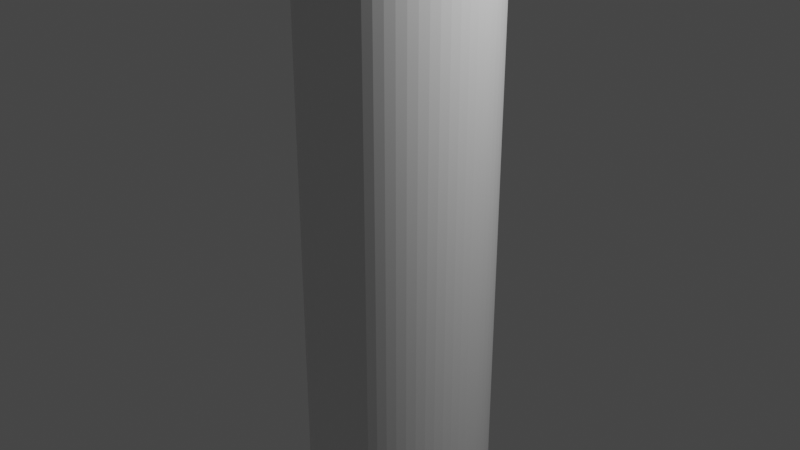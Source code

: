 # Source: RamaRigify.blend  (saved by Blender 2.90.8; exported with 4.5.12 LTS)
import bpy
from mathutils import Matrix  # noqa: F401  (used for matrix-valued properties, if any)

bpy.ops.wm.read_factory_settings(use_empty=True)
scene = bpy.context.scene
scene.name = 'Scene'

# ---- collections
col_collection = bpy.data.collections.new('Collection'); scene.collection.children.link(col_collection)

# ---- materials (node trees are filled in below, after node groups)
mat_material_001 = bpy.data.materials.new('Material.001')
mat_material_001.use_transparent_shadow = False

# ---- material node trees
mat_material_001.use_nodes = True; mat_material_001.node_tree.nodes.clear()
_N = mat_material_001.node_tree.nodes; _L = mat_material_001.node_tree.links
n0 = _N.new('ShaderNodeBsdfPrincipled'); n0.name = 'Principled BSDF'; n0.location = (10, 300)
n0.distribution = 'GGX'
n0.subsurface_method = 'BURLEY'
n0.inputs[3].default_value = 1.45
n0.inputs[27].default_value = (0.0, 0.0, 0.0, 1.0)
n0.inputs[28].default_value = 1.0
n1 = _N.new('ShaderNodeOutputMaterial'); n1.name = 'Material Output'; n1.location = (300, 300)
_L.new(n0.outputs[0], n1.inputs[0])
n1.is_active_output = True

# ---- world
world_world = bpy.data.worlds.new('World'); scene.world = world_world
world_world.use_nodes = True; world_world.node_tree.nodes.clear()
_N = world_world.node_tree.nodes; _L = world_world.node_tree.links
n0 = _N.new('ShaderNodeOutputWorld'); n0.name = 'World Output'; n0.location = (300, 300)
n1 = _N.new('ShaderNodeBackground'); n1.name = 'Background'; n1.location = (10, 300)
n1.inputs[0].default_value = (0.05088, 0.05088, 0.05088, 1.0)
_L.new(n1.outputs[0], n0.inputs[0])
n0.is_active_output = True
world_world.color = (0.05088, 0.05088, 0.05088)
world_world.use_sun_shadow = False
world_world.sun_shadow_jitter_overblur = 0.0

# ---- cameras
cam_camera = bpy.data.cameras.new('Camera')
cam_camera.clip_end = 100.0
cam_camera.ortho_scale = 7.314

# ---- lights
light_light = bpy.data.lights.new('Light', 'POINT')
light_light.transmission_factor = 0.0
light_light.energy = 1000.0
light_light.shadow_soft_size = 0.1
light_light.shadow_maximum_resolution = 0.006
light_light.use_absolute_resolution = True

# ---- meshes
me_cilindro = bpy.data.meshes.new('Cilindro')
me_cilindro.from_pydata([(0.0, 1.0, -1.0), (0.0, 1.0, 1.0), (0.09802, 0.9952, -1.0), (0.09802, 0.9952, 1.0), (0.1951, 0.9808, -1.0), (0.1951, 0.9808, 1.0), (0.2903, 0.9569, -1.0), (0.2903, 0.9569, 1.0), (0.3827, 0.9239, -1.0), (0.3827, 0.9239, 1.0), (0.4714, 0.8819, -1.0), (0.4714, 0.8819, 1.0), (0.5556, 0.8315, -1.0), (0.5556, 0.8315, 1.0), (0.6344, 0.773, -1.0), (0.6344, 0.773, 1.0), (0.7071, 0.7071, -1.0), (0.7071, 0.7071, 1.0), (0.773, 0.6344, -1.0), (0.773, 0.6344, 1.0), (0.8315, 0.5556, -1.0), (0.8315, 0.5556, 1.0), (0.8819, 0.4714, -1.0), (0.8819, 0.4714, 1.0), (0.9239, 0.3827, -1.0), (0.9239, 0.3827, 1.0), (0.9569, 0.2903, -1.0), (0.9569, 0.2903, 1.0), (0.9808, 0.1951, -1.0), (0.9808, 0.1951, 1.0), (0.9952, 0.09802, -1.0), (0.9952, 0.09802, 1.0), (1.0, -1.629e-07, -1.0), (1.0, -1.629e-07, 1.0), (0.9952, -0.09802, -1.0), (0.9952, -0.09802, 1.0), (0.9808, -0.1951, -1.0), (0.9808, -0.1951, 1.0), (0.9569, -0.2903, -1.0), (0.9569, -0.2903, 1.0), (0.9239, -0.3827, -1.0), (0.9239, -0.3827, 1.0), (0.8819, -0.4714, -1.0), (0.8819, -0.4714, 1.0), (0.8315, -0.5556, -1.0), (0.8315, -0.5556, 1.0), (0.773, -0.6344, -1.0), (0.773, -0.6344, 1.0), (0.7071, -0.7071, -1.0), (0.7071, -0.7071, 1.0), (0.6344, -0.773, -1.0), (0.6344, -0.773, 1.0), (0.5556, -0.8315, -1.0), (0.5556, -0.8315, 1.0), (0.4714, -0.8819, -1.0), (0.4714, -0.8819, 1.0), (0.3827, -0.9239, -1.0), (0.3827, -0.9239, 1.0), (0.2903, -0.9569, -1.0), (0.2903, -0.9569, 1.0), (0.1951, -0.9808, -1.0), (0.1951, -0.9808, 1.0), (0.09802, -0.9952, -1.0), (0.09802, -0.9952, 1.0), (-8.027e-07, -1.0, -1.0), (-8.027e-07, -1.0, 1.0), (-0.09802, -0.9952, -1.0), (-0.09802, -0.9952, 1.0), (-0.1951, -0.9808, -1.0), (-0.1951, -0.9808, 1.0), (-0.2903, -0.9569, -1.0), (-0.2903, -0.9569, 1.0), (-0.3827, -0.9239, -1.0), (-0.3827, -0.9239, 1.0), (-0.4714, -0.8819, -1.0), (-0.4714, -0.8819, 1.0), (-0.5556, -0.8315, -1.0), (-0.5556, -0.8315, 1.0), (-0.6344, -0.773, -1.0), (-0.6344, -0.773, 1.0), (-0.7071, -0.7071, -1.0), (-0.7071, -0.7071, 1.0), (-0.773, -0.6344, -1.0), (-0.773, -0.6344, 1.0), (-0.8315, -0.5556, -1.0), (-0.8315, -0.5556, 1.0), (-0.8819, -0.4714, -1.0), (-0.8819, -0.4714, 1.0), (-0.9239, -0.3827, -1.0), (-0.9239, -0.3827, 1.0), (-0.9569, -0.2903, -1.0), (-0.9569, -0.2903, 1.0), (-0.9808, -0.1951, -1.0), (-0.9808, -0.1951, 1.0), (-0.9952, -0.09802, -1.0), (-0.9952, -0.09802, 1.0), (-1.0, -4.649e-07, -1.0), (-1.0, -4.649e-07, 1.0), (-0.9952, 0.09802, -1.0), (-0.9952, 0.09802, 1.0), (-0.9808, 0.1951, -1.0), (-0.9808, 0.1951, 1.0), (-0.9569, 0.2903, -1.0), (-0.9569, 0.2903, 1.0), (-0.9239, 0.3827, -1.0), (-0.9239, 0.3827, 1.0), (-0.8819, 0.4714, -1.0), (-0.8819, 0.4714, 1.0), (-0.8315, 0.5556, -1.0), (-0.8315, 0.5556, 1.0), (-0.773, 0.6344, -1.0), (-0.773, 0.6344, 1.0), (-0.7071, 0.7071, -1.0), (-0.7071, 0.7071, 1.0), (-0.6344, 0.773, -1.0), (-0.6344, 0.773, 1.0), (-0.5556, 0.8315, -1.0), (-0.5556, 0.8315, 1.0), (-0.4714, 0.8819, -1.0), (-0.4714, 0.8819, 1.0), (-0.3827, 0.9239, -1.0), (-0.3827, 0.9239, 1.0), (-0.2903, 0.9569, -1.0), (-0.2903, 0.9569, 1.0), (-0.1951, 0.9808, -1.0), (-0.1951, 0.9808, 1.0), (-0.09802, 0.9952, -1.0), (-0.09802, 0.9952, 1.0), (0.0, 1.0, -0.6721), (0.09802, 0.9952, -0.6721), (0.1951, 0.9808, -0.6721), (0.2903, 0.9569, -0.6721), (0.3827, 0.9239, -0.6721), (0.4714, 0.8819, -0.6721), (0.5556, 0.8315, -0.6721), (0.6344, 0.773, -0.6721), (0.7071, 0.7071, -0.6721), (0.773, 0.6344, -0.6721), (0.8315, 0.5556, -0.6721), (0.8819, 0.4714, -0.6721), (0.9239, 0.3827, -0.6721), (0.9569, 0.2903, -0.6721), (0.9808, 0.1951, -0.6721), (0.9952, 0.09802, -0.6721), (1.0, -1.629e-07, -0.6721), (0.9952, -0.09802, -0.6721), (0.9808, -0.1951, -0.6721), (0.9569, -0.2903, -0.6721), (0.9239, -0.3827, -0.6721), (0.8819, -0.4714, -0.6721), (0.8315, -0.5556, -0.6721), (0.773, -0.6344, -0.6721), (0.7071, -0.7071, -0.6721), (0.6344, -0.773, -0.6721), (0.5556, -0.8315, -0.6721), (0.4714, -0.8819, -0.6721), (0.3827, -0.9239, -0.6721), (0.2903, -0.9569, -0.6721), (0.1951, -0.9808, -0.6721), (0.09802, -0.9952, -0.6721), (-8.027e-07, -1.0, -0.6721), (-0.09802, -0.9952, -0.6721), (-0.1951, -0.9808, -0.6721), (-0.2903, -0.9569, -0.6721), (-0.3827, -0.9239, -0.6721), (-0.4714, -0.8819, -0.6721), (-0.5556, -0.8315, -0.6721), (-0.6344, -0.773, -0.6721), (-0.7071, -0.7071, -0.6721), (-0.773, -0.6344, -0.6721), (-0.8315, -0.5556, -0.6721), (-0.8819, -0.4714, -0.6721), (-0.9239, -0.3827, -0.6721), (-0.9569, -0.2903, -0.6721), (-0.9808, -0.1951, -0.6721), (-0.9952, -0.09802, -0.6721), (-1.0, -4.649e-07, -0.6721), (-0.9952, 0.09802, -0.6721), (-0.9808, 0.1951, -0.6721), (-0.9569, 0.2903, -0.6721), (-0.9239, 0.3827, -0.6721), (-0.8819, 0.4714, -0.6721), (-0.8315, 0.5556, -0.6721), (-0.773, 0.6344, -0.6721), (-0.7071, 0.7071, -0.6721), (-0.6344, 0.773, -0.6721), (-0.5556, 0.8315, -0.6721), (-0.4714, 0.8819, -0.6721), (-0.3827, 0.9239, -0.6721), (-0.2903, 0.9569, -0.6721), (-0.1951, 0.9808, -0.6721), (-0.09802, 0.9952, -0.6721), (0.09802, 0.9952, -0.8252), (0.1951, 0.9808, -0.8252), (0.2903, 0.9569, -0.8252), (0.3827, 0.9239, -0.8252), (0.4714, 0.8819, -0.8252), (0.5556, 0.8315, -0.8252), (0.6344, 0.773, -0.8252), (0.7071, 0.7071, -0.8252), (0.773, 0.6344, -0.8252), (0.8315, 0.5556, -0.8252), (0.8819, 0.4714, -0.8252), (0.9239, 0.3827, -0.8252), (0.9569, 0.2903, -0.8252), (0.9808, 0.1951, -0.8252), (0.9952, 0.09802, -0.8252), (1.0, -1.629e-07, -0.8252), (0.9952, -0.09802, -0.8252), (0.9808, -0.1951, -0.8252), (0.9569, -0.2903, -0.8252), (0.9239, -0.3827, -0.8252), (0.8819, -0.4714, -0.8252), (0.8315, -0.5556, -0.8252), (0.773, -0.6344, -0.8252), (0.7071, -0.7071, -0.8252), (0.6344, -0.773, -0.8252), (0.5556, -0.8315, -0.8252), (0.4714, -0.8819, -0.8252), (0.3827, -0.9239, -0.8252), (0.2903, -0.9569, -0.8252), (0.1951, -0.9808, -0.8252), (0.09802, -0.9952, -0.8252), (-8.027e-07, -1.0, -0.8252), (-0.09802, -0.9952, -0.8252), (-0.1951, -0.9808, -0.8252), (-0.2903, -0.9569, -0.8252), (-0.3827, -0.9239, -0.8252), (-0.4714, -0.8819, -0.8252), (-0.5556, -0.8315, -0.8252), (-0.6344, -0.773, -0.8252), (-0.7071, -0.7071, -0.8252), (-0.773, -0.6344, -0.8252), (-0.8315, -0.5556, -0.8252), (-0.8819, -0.4714, -0.8252), (-0.9239, -0.3827, -0.8252), (-0.9569, -0.2903, -0.8252), (-0.9808, -0.1951, -0.8252), (-0.9952, -0.09802, -0.8252), (-1.0, -4.649e-07, -0.8252), (-0.9952, 0.09802, -0.8252), (-0.9808, 0.1951, -0.8252), (-0.9569, 0.2903, -0.8252), (-0.9239, 0.3827, -0.8252), (-0.8819, 0.4714, -0.8252), (-0.8315, 0.5556, -0.8252), (-0.773, 0.6344, -0.8252), (-0.7071, 0.7071, -0.8252), (-0.6344, 0.773, -0.8252), (-0.5556, 0.8315, -0.8252), (-0.4714, 0.8819, -0.8252), (-0.3827, 0.9239, -0.8252), (-0.2903, 0.9569, -0.8252), (-0.1951, 0.9808, -0.8252), (-0.09802, 0.9952, -0.8252), (0.0, 1.0, -0.8252), (0.0, 1.0, -0.1834), (0.0, 1.0, 0.009021), (0.09802, 0.9952, 0.009021), (0.09802, 0.9952, -0.1834), (0.1951, 0.9808, 0.009021), (0.1951, 0.9808, -0.1834), (0.2903, 0.9569, 0.009021), (0.2903, 0.9569, -0.1834), (0.3827, 0.9239, 0.009021), (0.3827, 0.9239, -0.1834), (0.4714, 0.8819, 0.009021), (0.4714, 0.8819, -0.1834), (0.5556, 0.8315, 0.009021), (0.5556, 0.8315, -0.1834), (0.6344, 0.773, 0.009021), (0.6344, 0.773, -0.1834), (0.7071, 0.7071, 0.009021), (0.7071, 0.7071, -0.1834), (0.773, 0.6344, 0.009021), (0.773, 0.6344, -0.1834), (0.8315, 0.5556, 0.009021), (0.8315, 0.5556, -0.1834), (0.8819, 0.4714, 0.009021), (0.8819, 0.4714, -0.1834), (0.9239, 0.3827, 0.009021), (0.9239, 0.3827, -0.1834), (0.9569, 0.2903, 0.009021), (0.9569, 0.2903, -0.1834), (0.9808, 0.1951, 0.009021), (0.9808, 0.1951, -0.1834), (0.9952, 0.09802, 0.009021), (0.9952, 0.09802, -0.1834), (1.0, -1.629e-07, 0.009021), (1.0, -1.629e-07, -0.1834), (0.9952, -0.09802, 0.009021), (0.9952, -0.09802, -0.1834), (0.9808, -0.1951, 0.009021), (0.9808, -0.1951, -0.1834), (0.9569, -0.2903, 0.009021), (0.9569, -0.2903, -0.1834), (0.9239, -0.3827, 0.009021), (0.9239, -0.3827, -0.1834), (0.8819, -0.4714, 0.009021), (0.8819, -0.4714, -0.1834), (0.8315, -0.5556, 0.009021), (0.8315, -0.5556, -0.1834), (0.773, -0.6344, 0.009021), (0.773, -0.6344, -0.1834), (0.7071, -0.7071, 0.009021), (0.7071, -0.7071, -0.1834), (0.6344, -0.773, 0.009021), (0.6344, -0.773, -0.1834), (0.5556, -0.8315, 0.009021), (0.5556, -0.8315, -0.1834), (0.4714, -0.8819, 0.009021), (0.4714, -0.8819, -0.1834), (0.3827, -0.9239, 0.009021), (0.3827, -0.9239, -0.1834), (0.2903, -0.9569, 0.009021), (0.2903, -0.9569, -0.1834), (0.1951, -0.9808, 0.009021), (0.1951, -0.9808, -0.1834), (0.09802, -0.9952, 0.009021), (0.09802, -0.9952, -0.1834), (-8.027e-07, -1.0, 0.009021), (-8.027e-07, -1.0, -0.1834), (-0.09802, -0.9952, 0.009021), (-0.09802, -0.9952, -0.1834), (-0.1951, -0.9808, 0.009021), (-0.1951, -0.9808, -0.1834), (-0.2903, -0.9569, 0.009021), (-0.2903, -0.9569, -0.1834), (-0.3827, -0.9239, 0.009021), (-0.3827, -0.9239, -0.1834), (-0.4714, -0.8819, 0.009021), (-0.4714, -0.8819, -0.1834), (-0.5556, -0.8315, 0.009021), (-0.5556, -0.8315, -0.1834), (-0.6344, -0.773, 0.009021), (-0.6344, -0.773, -0.1834), (-0.7071, -0.7071, 0.009021), (-0.7071, -0.7071, -0.1834), (-0.773, -0.6344, 0.009021), (-0.773, -0.6344, -0.1834), (-0.8315, -0.5556, 0.009021), (-0.8315, -0.5556, -0.1834), (-0.8819, -0.4714, 0.009021), (-0.8819, -0.4714, -0.1834), (-0.9239, -0.3827, 0.009021), (-0.9239, -0.3827, -0.1834), (-0.9569, -0.2903, 0.009021), (-0.9569, -0.2903, -0.1834), (-0.9808, -0.1951, 0.009021), (-0.9808, -0.1951, -0.1834), (-0.9952, -0.09802, 0.009021), (-0.9952, -0.09802, -0.1834), (-1.0, -4.649e-07, 0.009021), (-1.0, -4.649e-07, -0.1834), (-0.9952, 0.09802, 0.009021), (-0.9952, 0.09802, -0.1834), (-0.9808, 0.1951, 0.009021), (-0.9808, 0.1951, -0.1834), (-0.9569, 0.2903, 0.009021), (-0.9569, 0.2903, -0.1834), (-0.9239, 0.3827, 0.009021), (-0.9239, 0.3827, -0.1834), (-0.8819, 0.4714, 0.009021), (-0.8819, 0.4714, -0.1834), (-0.8315, 0.5556, 0.009021), (-0.8315, 0.5556, -0.1834), (-0.773, 0.6344, 0.009021), (-0.773, 0.6344, -0.1834), (-0.7071, 0.7071, 0.009021), (-0.7071, 0.7071, -0.1834), (-0.6344, 0.773, 0.009021), (-0.6344, 0.773, -0.1834), (-0.5556, 0.8315, 0.009021), (-0.5556, 0.8315, -0.1834), (-0.4714, 0.8819, 0.009021), (-0.4714, 0.8819, -0.1834), (-0.3827, 0.9239, 0.009021), (-0.3827, 0.9239, -0.1834), (-0.2903, 0.9569, 0.009021), (-0.2903, 0.9569, -0.1834), (-0.1951, 0.9808, 0.009021), (-0.1951, 0.9808, -0.1834), (-0.09802, 0.9952, 0.009021), (-0.09802, 0.9952, -0.1834), (0.0, 1.0, 0.1654), (0.09802, 0.9952, 0.1654), (0.1951, 0.9808, 0.1654), (0.2903, 0.9569, 0.1654), (0.3827, 0.9239, 0.1654), (0.4714, 0.8819, 0.1654), (0.5556, 0.8315, 0.1654), (0.6344, 0.773, 0.1654), (0.7071, 0.7071, 0.1654), (0.773, 0.6344, 0.1654), (0.8315, 0.5556, 0.1654), (0.8819, 0.4714, 0.1654), (0.9239, 0.3827, 0.1654), (0.9569, 0.2903, 0.1654), (0.9808, 0.1951, 0.1654), (0.9952, 0.09802, 0.1654), (1.0, -1.629e-07, 0.1654), (0.9952, -0.09802, 0.1654), (0.9808, -0.1951, 0.1654), (0.9569, -0.2903, 0.1654), (0.9239, -0.3827, 0.1654), (0.8819, -0.4714, 0.1654), (0.8315, -0.5556, 0.1654), (0.773, -0.6344, 0.1654), (0.7071, -0.7071, 0.1654), (0.6344, -0.773, 0.1654), (0.5556, -0.8315, 0.1654), (0.4714, -0.8819, 0.1654), (0.3827, -0.9239, 0.1654), (0.2903, -0.9569, 0.1654), (0.1951, -0.9808, 0.1654), (0.09802, -0.9952, 0.1654), (-8.027e-07, -1.0, 0.1654), (-0.09802, -0.9952, 0.1654), (-0.1951, -0.9808, 0.1654), (-0.2903, -0.9569, 0.1654), (-0.3827, -0.9239, 0.1654), (-0.4714, -0.8819, 0.1654), (-0.5556, -0.8315, 0.1654), (-0.6344, -0.773, 0.1654), (-0.7071, -0.7071, 0.1654), (-0.773, -0.6344, 0.1654), (-0.8315, -0.5556, 0.1654), (-0.8819, -0.4714, 0.1654), (-0.9239, -0.3827, 0.1654), (-0.9569, -0.2903, 0.1654), (-0.9808, -0.1951, 0.1654), (-0.9952, -0.09802, 0.1654), (-1.0, -4.649e-07, 0.1654), (-0.9952, 0.09802, 0.1654), (-0.9808, 0.1951, 0.1654), (-0.9569, 0.2903, 0.1654), (-0.9239, 0.3827, 0.1654), (-0.8819, 0.4714, 0.1654), (-0.8315, 0.5556, 0.1654), (-0.773, 0.6344, 0.1654), (-0.7071, 0.7071, 0.1654), (-0.6344, 0.773, 0.1654), (-0.5556, 0.8315, 0.1654), (-0.4714, 0.8819, 0.1654), (-0.3827, 0.9239, 0.1654), (-0.2903, 0.9569, 0.1654), (-0.1951, 0.9808, 0.1654), (-0.09802, 0.9952, 0.1654), (0.0, 1.0, 0.3011), (0.09802, 0.9952, 0.3011), (0.1951, 0.9808, 0.3011), (0.2903, 0.9569, 0.3011), (0.3827, 0.9239, 0.3011), (0.4714, 0.8819, 0.3011), (0.5556, 0.8315, 0.3011), (0.6344, 0.773, 0.3011), (0.7071, 0.7071, 0.3011), (0.773, 0.6344, 0.3011), (0.8315, 0.5556, 0.3011), (0.8819, 0.4714, 0.3011), (0.9239, 0.3827, 0.3011), (0.9569, 0.2903, 0.3011), (0.9808, 0.1951, 0.3011), (0.9952, 0.09802, 0.3011), (1.0, -1.629e-07, 0.3011), (0.9952, -0.09802, 0.3011), (0.9808, -0.1951, 0.3011), (0.9569, -0.2903, 0.3011), (0.9239, -0.3827, 0.3011), (0.8819, -0.4714, 0.3011), (0.8315, -0.5556, 0.3011), (0.773, -0.6344, 0.3011), (0.7071, -0.7071, 0.3011), (0.6344, -0.773, 0.3011), (0.5556, -0.8315, 0.3011), (0.4714, -0.8819, 0.3011), (0.3827, -0.9239, 0.3011), (0.2903, -0.9569, 0.3011), (0.1951, -0.9808, 0.3011), (0.09802, -0.9952, 0.3011), (-8.027e-07, -1.0, 0.3011), (-0.09802, -0.9952, 0.3011), (-0.1951, -0.9808, 0.3011), (-0.2903, -0.9569, 0.3011), (-0.3827, -0.9239, 0.3011), (-0.4714, -0.8819, 0.3011), (-0.5556, -0.8315, 0.3011), (-0.6344, -0.773, 0.3011), (-0.7071, -0.7071, 0.3011), (-0.773, -0.6344, 0.3011), (-0.8315, -0.5556, 0.3011), (-0.8819, -0.4714, 0.3011), (-0.9239, -0.3827, 0.3011), (-0.9569, -0.2903, 0.3011), (-0.9808, -0.1951, 0.3011), (-0.9952, -0.09802, 0.3011), (-1.0, -4.649e-07, 0.3011), (-0.9952, 0.09802, 0.3011), (-0.9808, 0.1951, 0.3011), (-0.9569, 0.2903, 0.3011), (-0.9239, 0.3827, 0.3011), (-0.8819, 0.4714, 0.3011), (-0.8315, 0.5556, 0.3011), (-0.773, 0.6344, 0.3011), (-0.7071, 0.7071, 0.3011), (-0.6344, 0.773, 0.3011), (-0.5556, 0.8315, 0.3011), (-0.4714, 0.8819, 0.3011), (-0.3827, 0.9239, 0.3011), (-0.2903, 0.9569, 0.3011), (-0.1951, 0.9808, 0.3011), (-0.09802, 0.9952, 0.3011), (0.09802, 0.9952, -0.8596), (0.1951, 0.9808, -0.8596), (0.2903, 0.9569, -0.8596), (0.3827, 0.9239, -0.8596), (0.4714, 0.8819, -0.8596), (0.5556, 0.8315, -0.8596), (0.6344, 0.773, -0.8596), (0.7071, 0.7071, -0.8596), (0.773, 0.6344, -0.8596), (0.8315, 0.5556, -0.8596), (0.8819, 0.4714, -0.8596), (0.9239, 0.3827, -0.8596), (0.9569, 0.2903, -0.8596), (0.9808, 0.1951, -0.8596), (0.9952, 0.09802, -0.8596), (1.0, -1.629e-07, -0.8596), (0.9952, -0.09802, -0.8596), (0.9808, -0.1951, -0.8596), (0.9569, -0.2903, -0.8596), (0.9239, -0.3827, -0.8596), (0.8819, -0.4714, -0.8596), (0.8315, -0.5556, -0.8596), (0.773, -0.6344, -0.8596), (0.7071, -0.7071, -0.8596), (0.6344, -0.773, -0.8596), (0.5556, -0.8315, -0.8596), (0.4714, -0.8819, -0.8596), (0.3827, -0.9239, -0.8596), (0.2903, -0.9569, -0.8596), (0.1951, -0.9808, -0.8596), (0.09802, -0.9952, -0.8596), (-8.027e-07, -1.0, -0.8596), (-0.09802, -0.9952, -0.8596), (-0.1951, -0.9808, -0.8596), (-0.2903, -0.9569, -0.8596), (-0.3827, -0.9239, -0.8596), (-0.4714, -0.8819, -0.8596), (-0.5556, -0.8315, -0.8596), (-0.6344, -0.773, -0.8596), (-0.7071, -0.7071, -0.8596), (-0.773, -0.6344, -0.8596), (-0.8315, -0.5556, -0.8596), (-0.8819, -0.4714, -0.8596), (-0.9239, -0.3827, -0.8596), (-0.9569, -0.2903, -0.8596), (-0.9808, -0.1951, -0.8596), (-0.9952, -0.09802, -0.8596), (-1.0, -4.649e-07, -0.8596), (-0.9952, 0.09802, -0.8596), (-0.9808, 0.1951, -0.8596), (-0.9569, 0.2903, -0.8596), (-0.9239, 0.3827, -0.8596), (-0.8819, 0.4714, -0.8596), (-0.8315, 0.5556, -0.8596), (-0.773, 0.6344, -0.8596), (-0.7071, 0.7071, -0.8596), (-0.6344, 0.773, -0.8596), (-0.5556, 0.8315, -0.8596), (-0.4714, 0.8819, -0.8596), (-0.3827, 0.9239, -0.8596), (-0.2903, 0.9569, -0.8596), (-0.1951, 0.9808, -0.8596), (-0.09802, 0.9952, -0.8596), (0.0, 1.0, -0.8596)], [], [(448, 1, 3, 449), (449, 3, 5, 450), (450, 5, 7, 451), (451, 7, 9, 452), (452, 9, 11, 453), (453, 11, 13, 454), (454, 13, 15, 455), (455, 15, 17, 456), (456, 17, 19, 457), (457, 19, 21, 458), (458, 21, 23, 459), (459, 23, 25, 460), (460, 25, 27, 461), (461, 27, 29, 462), (462, 29, 31, 463), (463, 31, 33, 464), (464, 33, 35, 465), (465, 35, 37, 466), (466, 37, 39, 467), (467, 39, 41, 468), (468, 41, 43, 469), (469, 43, 45, 470), (470, 45, 47, 471), (471, 47, 49, 472), (472, 49, 51, 473), (473, 51, 53, 474), (474, 53, 55, 475), (475, 55, 57, 476), (476, 57, 59, 477), (477, 59, 61, 478), (478, 61, 63, 479), (479, 63, 65, 480), (480, 65, 67, 481), (481, 67, 69, 482), (482, 69, 71, 483), (483, 71, 73, 484), (484, 73, 75, 485), (485, 75, 77, 486), (486, 77, 79, 487), (487, 79, 81, 488), (488, 81, 83, 489), (489, 83, 85, 490), (490, 85, 87, 491), (491, 87, 89, 492), (492, 89, 91, 493), (493, 91, 93, 494), (494, 93, 95, 495), (495, 95, 97, 496), (496, 97, 99, 497), (497, 99, 101, 498), (498, 101, 103, 499), (499, 103, 105, 500), (500, 105, 107, 501), (501, 107, 109, 502), (502, 109, 111, 503), (503, 111, 113, 504), (504, 113, 115, 505), (505, 115, 117, 506), (506, 117, 119, 507), (507, 119, 121, 508), (508, 121, 123, 509), (509, 123, 125, 510), (3, 1, 127, 125, 123, 121, 119, 117, 115, 113, 111, 109, 107, 105, 103, 101, 99, 97, 95, 93, 91, 89, 87, 85, 83, 81, 79, 77, 75, 73, 71, 69, 67, 65, 63, 61, 59, 57, 55, 53, 51, 49, 47, 45, 43, 41, 39, 37, 35, 33, 31, 29, 27, 25, 23, 21, 19, 17, 15, 13, 11, 9, 7, 5), (510, 125, 127, 511), (511, 127, 1, 448), (0, 2, 4, 6, 8, 10, 12, 14, 16, 18, 20, 22, 24, 26, 28, 30, 32, 34, 36, 38, 40, 42, 44, 46, 48, 50, 52, 54, 56, 58, 60, 62, 64, 66, 68, 70, 72, 74, 76, 78, 80, 82, 84, 86, 88, 90, 92, 94, 96, 98, 100, 102, 104, 106, 108, 110, 112, 114, 116, 118, 120, 122, 124, 126), (254, 191, 128, 255), (253, 190, 191, 254), (252, 189, 190, 253), (251, 188, 189, 252), (250, 187, 188, 251), (249, 186, 187, 250), (248, 185, 186, 249), (247, 184, 185, 248), (246, 183, 184, 247), (245, 182, 183, 246), (244, 181, 182, 245), (243, 180, 181, 244), (242, 179, 180, 243), (241, 178, 179, 242), (240, 177, 178, 241), (239, 176, 177, 240), (238, 175, 176, 239), (237, 174, 175, 238), (236, 173, 174, 237), (235, 172, 173, 236), (234, 171, 172, 235), (233, 170, 171, 234), (232, 169, 170, 233), (231, 168, 169, 232), (230, 167, 168, 231), (229, 166, 167, 230), (228, 165, 166, 229), (227, 164, 165, 228), (226, 163, 164, 227), (225, 162, 163, 226), (224, 161, 162, 225), (223, 160, 161, 224), (222, 159, 160, 223), (221, 158, 159, 222), (220, 157, 158, 221), (219, 156, 157, 220), (218, 155, 156, 219), (217, 154, 155, 218), (216, 153, 154, 217), (215, 152, 153, 216), (214, 151, 152, 215), (213, 150, 151, 214), (212, 149, 150, 213), (211, 148, 149, 212), (210, 147, 148, 211), (209, 146, 147, 210), (208, 145, 146, 209), (207, 144, 145, 208), (206, 143, 144, 207), (205, 142, 143, 206), (204, 141, 142, 205), (203, 140, 141, 204), (202, 139, 140, 203), (201, 138, 139, 202), (200, 137, 138, 201), (199, 136, 137, 200), (198, 135, 136, 199), (197, 134, 135, 198), (196, 133, 134, 197), (195, 132, 133, 196), (194, 131, 132, 195), (193, 130, 131, 194), (192, 129, 130, 193), (255, 128, 129, 192), (575, 255, 192, 512), (512, 192, 193, 513), (513, 193, 194, 514), (514, 194, 195, 515), (515, 195, 196, 516), (516, 196, 197, 517), (517, 197, 198, 518), (518, 198, 199, 519), (519, 199, 200, 520), (520, 200, 201, 521), (521, 201, 202, 522), (522, 202, 203, 523), (523, 203, 204, 524), (524, 204, 205, 525), (525, 205, 206, 526), (526, 206, 207, 527), (527, 207, 208, 528), (528, 208, 209, 529), (529, 209, 210, 530), (530, 210, 211, 531), (531, 211, 212, 532), (532, 212, 213, 533), (533, 213, 214, 534), (534, 214, 215, 535), (535, 215, 216, 536), (536, 216, 217, 537), (537, 217, 218, 538), (538, 218, 219, 539), (539, 219, 220, 540), (540, 220, 221, 541), (541, 221, 222, 542), (542, 222, 223, 543), (543, 223, 224, 544), (544, 224, 225, 545), (545, 225, 226, 546), (546, 226, 227, 547), (547, 227, 228, 548), (548, 228, 229, 549), (549, 229, 230, 550), (550, 230, 231, 551), (551, 231, 232, 552), (552, 232, 233, 553), (553, 233, 234, 554), (554, 234, 235, 555), (555, 235, 236, 556), (556, 236, 237, 557), (557, 237, 238, 558), (558, 238, 239, 559), (559, 239, 240, 560), (560, 240, 241, 561), (561, 241, 242, 562), (562, 242, 243, 563), (563, 243, 244, 564), (564, 244, 245, 565), (565, 245, 246, 566), (566, 246, 247, 567), (567, 247, 248, 568), (568, 248, 249, 569), (569, 249, 250, 570), (570, 250, 251, 571), (571, 251, 252, 572), (572, 252, 253, 573), (573, 253, 254, 574), (574, 254, 255, 575), (191, 383, 256, 128), (383, 382, 257, 256), (190, 381, 383, 191), (381, 380, 382, 383), (189, 379, 381, 190), (379, 378, 380, 381), (188, 377, 379, 189), (377, 376, 378, 379), (187, 375, 377, 188), (375, 374, 376, 377), (186, 373, 375, 187), (373, 372, 374, 375), (185, 371, 373, 186), (371, 370, 372, 373), (184, 369, 371, 185), (369, 368, 370, 371), (183, 367, 369, 184), (367, 366, 368, 369), (182, 365, 367, 183), (365, 364, 366, 367), (181, 363, 365, 182), (363, 362, 364, 365), (180, 361, 363, 181), (361, 360, 362, 363), (179, 359, 361, 180), (359, 358, 360, 361), (178, 357, 359, 179), (357, 356, 358, 359), (177, 355, 357, 178), (355, 354, 356, 357), (176, 353, 355, 177), (353, 352, 354, 355), (175, 351, 353, 176), (351, 350, 352, 353), (174, 349, 351, 175), (349, 348, 350, 351), (173, 347, 349, 174), (347, 346, 348, 349), (172, 345, 347, 173), (345, 344, 346, 347), (171, 343, 345, 172), (343, 342, 344, 345), (170, 341, 343, 171), (341, 340, 342, 343), (169, 339, 341, 170), (339, 338, 340, 341), (168, 337, 339, 169), (337, 336, 338, 339), (167, 335, 337, 168), (335, 334, 336, 337), (166, 333, 335, 167), (333, 332, 334, 335), (165, 331, 333, 166), (331, 330, 332, 333), (164, 329, 331, 165), (329, 328, 330, 331), (163, 327, 329, 164), (327, 326, 328, 329), (162, 325, 327, 163), (325, 324, 326, 327), (161, 323, 325, 162), (323, 322, 324, 325), (160, 321, 323, 161), (321, 320, 322, 323), (159, 319, 321, 160), (319, 318, 320, 321), (158, 317, 319, 159), (317, 316, 318, 319), (157, 315, 317, 158), (315, 314, 316, 317), (156, 313, 315, 157), (313, 312, 314, 315), (155, 311, 313, 156), (311, 310, 312, 313), (154, 309, 311, 155), (309, 308, 310, 311), (153, 307, 309, 154), (307, 306, 308, 309), (152, 305, 307, 153), (305, 304, 306, 307), (151, 303, 305, 152), (303, 302, 304, 305), (150, 301, 303, 151), (301, 300, 302, 303), (149, 299, 301, 150), (299, 298, 300, 301), (148, 297, 299, 149), (297, 296, 298, 299), (147, 295, 297, 148), (295, 294, 296, 297), (146, 293, 295, 147), (293, 292, 294, 295), (145, 291, 293, 146), (291, 290, 292, 293), (144, 289, 291, 145), (289, 288, 290, 291), (143, 287, 289, 144), (287, 286, 288, 289), (142, 285, 287, 143), (285, 284, 286, 287), (141, 283, 285, 142), (283, 282, 284, 285), (140, 281, 283, 141), (281, 280, 282, 283), (139, 279, 281, 140), (279, 278, 280, 281), (138, 277, 279, 139), (277, 276, 278, 279), (137, 275, 277, 138), (275, 274, 276, 277), (136, 273, 275, 137), (273, 272, 274, 275), (135, 271, 273, 136), (271, 270, 272, 273), (134, 269, 271, 135), (269, 268, 270, 271), (133, 267, 269, 134), (267, 266, 268, 269), (132, 265, 267, 133), (265, 264, 266, 267), (131, 263, 265, 132), (263, 262, 264, 265), (130, 261, 263, 131), (261, 260, 262, 263), (129, 259, 261, 130), (259, 258, 260, 261), (128, 256, 259, 129), (256, 257, 258, 259), (382, 447, 384, 257), (380, 446, 447, 382), (378, 445, 446, 380), (376, 444, 445, 378), (374, 443, 444, 376), (372, 442, 443, 374), (370, 441, 442, 372), (368, 440, 441, 370), (366, 439, 440, 368), (364, 438, 439, 366), (362, 437, 438, 364), (360, 436, 437, 362), (358, 435, 436, 360), (356, 434, 435, 358), (354, 433, 434, 356), (352, 432, 433, 354), (350, 431, 432, 352), (348, 430, 431, 350), (346, 429, 430, 348), (344, 428, 429, 346), (342, 427, 428, 344), (340, 426, 427, 342), (338, 425, 426, 340), (336, 424, 425, 338), (334, 423, 424, 336), (332, 422, 423, 334), (330, 421, 422, 332), (328, 420, 421, 330), (326, 419, 420, 328), (324, 418, 419, 326), (322, 417, 418, 324), (320, 416, 417, 322), (318, 415, 416, 320), (316, 414, 415, 318), (314, 413, 414, 316), (312, 412, 413, 314), (310, 411, 412, 312), (308, 410, 411, 310), (306, 409, 410, 308), (304, 408, 409, 306), (302, 407, 408, 304), (300, 406, 407, 302), (298, 405, 406, 300), (296, 404, 405, 298), (294, 403, 404, 296), (292, 402, 403, 294), (290, 401, 402, 292), (288, 400, 401, 290), (286, 399, 400, 288), (284, 398, 399, 286), (282, 397, 398, 284), (280, 396, 397, 282), (278, 395, 396, 280), (276, 394, 395, 278), (274, 393, 394, 276), (272, 392, 393, 274), (270, 391, 392, 272), (268, 390, 391, 270), (266, 389, 390, 268), (264, 388, 389, 266), (262, 387, 388, 264), (260, 386, 387, 262), (258, 385, 386, 260), (257, 384, 385, 258), (447, 511, 448, 384), (446, 510, 511, 447), (445, 509, 510, 446), (444, 508, 509, 445), (443, 507, 508, 444), (442, 506, 507, 443), (441, 505, 506, 442), (440, 504, 505, 441), (439, 503, 504, 440), (438, 502, 503, 439), (437, 501, 502, 438), (436, 500, 501, 437), (435, 499, 500, 436), (434, 498, 499, 435), (433, 497, 498, 434), (432, 496, 497, 433), (431, 495, 496, 432), (430, 494, 495, 431), (429, 493, 494, 430), (428, 492, 493, 429), (427, 491, 492, 428), (426, 490, 491, 427), (425, 489, 490, 426), (424, 488, 489, 425), (423, 487, 488, 424), (422, 486, 487, 423), (421, 485, 486, 422), (420, 484, 485, 421), (419, 483, 484, 420), (418, 482, 483, 419), (417, 481, 482, 418), (416, 480, 481, 417), (415, 479, 480, 416), (414, 478, 479, 415), (413, 477, 478, 414), (412, 476, 477, 413), (411, 475, 476, 412), (410, 474, 475, 411), (409, 473, 474, 410), (408, 472, 473, 409), (407, 471, 472, 408), (406, 470, 471, 407), (405, 469, 470, 406), (404, 468, 469, 405), (403, 467, 468, 404), (402, 466, 467, 403), (401, 465, 466, 402), (400, 464, 465, 401), (399, 463, 464, 400), (398, 462, 463, 399), (397, 461, 462, 398), (396, 460, 461, 397), (395, 459, 460, 396), (394, 458, 459, 395), (393, 457, 458, 394), (392, 456, 457, 393), (391, 455, 456, 392), (390, 454, 455, 391), (389, 453, 454, 390), (388, 452, 453, 389), (387, 451, 452, 388), (386, 450, 451, 387), (385, 449, 450, 386), (384, 448, 449, 385), (126, 574, 575, 0), (124, 573, 574, 126), (122, 572, 573, 124), (120, 571, 572, 122), (118, 570, 571, 120), (116, 569, 570, 118), (114, 568, 569, 116), (112, 567, 568, 114), (110, 566, 567, 112), (108, 565, 566, 110), (106, 564, 565, 108), (104, 563, 564, 106), (102, 562, 563, 104), (100, 561, 562, 102), (98, 560, 561, 100), (96, 559, 560, 98), (94, 558, 559, 96), (92, 557, 558, 94), (90, 556, 557, 92), (88, 555, 556, 90), (86, 554, 555, 88), (84, 553, 554, 86), (82, 552, 553, 84), (80, 551, 552, 82), (78, 550, 551, 80), (76, 549, 550, 78), (74, 548, 549, 76), (72, 547, 548, 74), (70, 546, 547, 72), (68, 545, 546, 70), (66, 544, 545, 68), (64, 543, 544, 66), (62, 542, 543, 64), (60, 541, 542, 62), (58, 540, 541, 60), (56, 539, 540, 58), (54, 538, 539, 56), (52, 537, 538, 54), (50, 536, 537, 52), (48, 535, 536, 50), (46, 534, 535, 48), (44, 533, 534, 46), (42, 532, 533, 44), (40, 531, 532, 42), (38, 530, 531, 40), (36, 529, 530, 38), (34, 528, 529, 36), (32, 527, 528, 34), (30, 526, 527, 32), (28, 525, 526, 30), (26, 524, 525, 28), (24, 523, 524, 26), (22, 522, 523, 24), (20, 521, 522, 22), (18, 520, 521, 20), (16, 519, 520, 18), (14, 518, 519, 16), (12, 517, 518, 14), (10, 516, 517, 12), (8, 515, 516, 10), (6, 514, 515, 8), (4, 513, 514, 6), (2, 512, 513, 4), (0, 575, 512, 2)])
_uv = me_cilindro.uv_layers.new(name='MapaUV')
_uv.uv.foreach_set('vector', [1.0, 0.9614, 1.0, 1.0, 0.9844, 1.0, 0.9844, 0.9614, 0.9844, 0.9614, 0.9844, 1.0, 0.9688, 1.0, 0.9688, 0.9614, 0.9688, 0.9614, 0.9688, 1.0, 0.9531, 1.0, 0.9531, 0.9614, 0.9531, 0.9614, 0.9531, 1.0, 0.9375, 1.0, 0.9375, 0.9614, 0.9375, 0.9614, 0.9375, 1.0, 0.9219, 1.0, 0.9219, 0.9614, 0.9219, 0.9614, 0.9219, 1.0, 0.9062, 1.0, 0.9062, 0.9614, 0.9062, 0.9614, 0.9062, 1.0, 0.8906, 1.0, 0.8906, 0.9614, 0.8906, 0.9614, 0.8906, 1.0, 0.875, 1.0, 0.875, 0.9614, 0.875, 0.9614, 0.875, 1.0, 0.8594, 1.0, 0.8594, 0.9614, 0.8594, 0.9614, 0.8594, 1.0, 0.8438, 1.0, 0.8438, 0.9614, 0.8438, 0.9614, 0.8438, 1.0, 0.8281, 1.0, 0.8281, 0.9614, 0.8281, 0.9614, 0.8281, 1.0, 0.8125, 1.0, 0.8125, 0.9614, 0.8125, 0.9614, 0.8125, 1.0, 0.7969, 1.0, 0.7969, 0.9614, 0.7969, 0.9614, 0.7969, 1.0, 0.7812, 1.0, 0.7812, 0.9614, 0.7812, 0.9614, 0.7812, 1.0, 0.7656, 1.0, 0.7656, 0.9614, 0.7656, 0.9614, 0.7656, 1.0, 0.75, 1.0, 0.75, 0.9614, 0.75, 0.9614, 0.75, 1.0, 0.7344, 1.0, 0.7344, 0.9614, 0.7344, 0.9614, 0.7344, 1.0, 0.7188, 1.0, 0.7188, 0.9614, 0.7188, 0.9614, 0.7188, 1.0, 0.7031, 1.0, 0.7031, 0.9614, 0.7031, 0.9614, 0.7031, 1.0, 0.6875, 1.0, 0.6875, 0.9614, 0.6875, 0.9614, 0.6875, 1.0, 0.6719, 1.0, 0.6719, 0.9614, 0.6719, 0.9614, 0.6719, 1.0, 0.6562, 1.0, 0.6562, 0.9614, 0.6562, 0.9614, 0.6562, 1.0, 0.6406, 1.0, 0.6406, 0.9614, 0.6406, 0.9614, 0.6406, 1.0, 0.625, 1.0, 0.625, 0.9614, 0.625, 0.9614, 0.625, 1.0, 0.6094, 1.0, 0.6094, 0.9614, 0.6094, 0.9614, 0.6094, 1.0, 0.5938, 1.0, 0.5938, 0.9614, 0.5938, 0.9614, 0.5938, 1.0, 0.5781, 1.0, 0.5781, 0.9614, 0.5781, 0.9614, 0.5781, 1.0, 0.5625, 1.0, 0.5625, 0.9614, 0.5625, 0.9614, 0.5625, 1.0, 0.5469, 1.0, 0.5469, 0.9614, 0.5469, 0.9614, 0.5469, 1.0, 0.5312, 1.0, 0.5312, 0.9614, 0.5312, 0.9614, 0.5312, 1.0, 0.5156, 1.0, 0.5156, 0.9614, 0.5156, 0.9614, 0.5156, 1.0, 0.5, 1.0, 0.5, 0.9614, 0.5, 0.9614, 0.5, 1.0, 0.4844, 1.0, 0.4844, 0.9614, 0.4844, 0.9614, 0.4844, 1.0, 0.4688, 1.0, 0.4687, 0.9614, 0.4687, 0.9614, 0.4688, 1.0, 0.4531, 1.0, 0.4531, 0.9614, 0.4531, 0.9614, 0.4531, 1.0, 0.4375, 1.0, 0.4375, 0.9614, 0.4375, 0.9614, 0.4375, 1.0, 0.4219, 1.0, 0.4219, 0.9614, 0.4219, 0.9614, 0.4219, 1.0, 0.4062, 1.0, 0.4062, 0.9614, 0.4062, 0.9614, 0.4062, 1.0, 0.3906, 1.0, 0.3906, 0.9614, 0.3906, 0.9614, 0.3906, 1.0, 0.375, 1.0, 0.375, 0.9614, 0.375, 0.9614, 0.375, 1.0, 0.3594, 1.0, 0.3594, 0.9614, 0.3594, 0.9614, 0.3594, 1.0, 0.3438, 1.0, 0.3438, 0.9614, 0.3438, 0.9614, 0.3438, 1.0, 0.3281, 1.0, 0.3281, 0.9614, 0.3281, 0.9614, 0.3281, 1.0, 0.3125, 1.0, 0.3125, 0.9614, 0.3125, 0.9614, 0.3125, 1.0, 0.2969, 1.0, 0.2969, 0.9614, 0.2969, 0.9614, 0.2969, 1.0, 0.2812, 1.0, 0.2812, 0.9614, 0.2812, 0.9614, 0.2812, 1.0, 0.2656, 1.0, 0.2656, 0.9614, 0.2656, 0.9614, 0.2656, 1.0, 0.25, 1.0, 0.25, 0.9614, 0.25, 0.9614, 0.25, 1.0, 0.2344, 1.0, 0.2344, 0.9614, 0.2344, 0.9614, 0.2344, 1.0, 0.2188, 1.0, 0.2188, 0.9614, 0.2188, 0.9614, 0.2188, 1.0, 0.2031, 1.0, 0.2031, 0.9614, 0.2031, 0.9614, 0.2031, 1.0, 0.1875, 1.0, 0.1875, 0.9614, 0.1875, 0.9614, 0.1875, 1.0, 0.1719, 1.0, 0.1719, 0.9614, 0.1719, 0.9614, 0.1719, 1.0, 0.1562, 1.0, 0.1562, 0.9614, 0.1562, 0.9614, 0.1562, 1.0, 0.1406, 1.0, 0.1406, 0.9614, 0.1406, 0.9614, 0.1406, 1.0, 0.125, 1.0, 0.125, 0.9614, 0.125, 0.9614, 0.125, 1.0, 0.1094, 1.0, 0.1094, 0.9614, 0.1094, 0.9614, 0.1094, 1.0, 0.09375, 1.0, 0.09375, 0.9614, 0.09375, 0.9614, 0.09375, 1.0, 0.07812, 1.0, 0.07812, 0.9614, 0.07812, 0.9614, 0.07812, 1.0, 0.0625, 1.0, 0.0625, 0.9614, 0.0625, 0.9614, 0.0625, 1.0, 0.04688, 1.0, 0.04688, 0.9614, 0.04688, 0.9614, 0.04688, 1.0, 0.03125, 1.0, 0.03125, 0.9614, 0.2735, 0.4888, 0.25, 0.49, 0.2265, 0.4888, 0.2032, 0.4854, 0.1803, 0.4797, 0.1582, 0.4717, 0.1369, 0.4617, 0.1167, 0.4496, 0.09775, 0.4355, 0.08029, 0.4197, 0.06448, 0.4023, 0.05045, 0.3833, 0.03834, 0.3631, 0.02827, 0.3418, 0.02033, 0.3197, 0.01461, 0.2968, 0.01116, 0.2735, 0.01, 0.25, 0.01116, 0.2265, 0.01461, 0.2032, 0.02033, 0.1803, 0.02827, 0.1582, 0.03834, 0.1369, 0.05045, 0.1167, 0.06448, 0.09775, 0.08029, 0.08029, 0.09775, 0.06448, 0.1167, 0.05045, 0.1369, 0.03834, 0.1582, 0.02827, 0.1803, 0.02033, 0.2032, 0.01461, 0.2265, 0.01116, 0.25, 0.01, 0.2735, 0.01116, 0.2968, 0.01461, 0.3197, 0.02033, 0.3418, 0.02827, 0.3631, 0.03834, 0.3833, 0.05045, 0.4023, 0.06448, 0.4197, 0.08029, 0.4355, 0.09775, 0.4496, 0.1167, 0.4617, 0.1369, 0.4717, 0.1582, 0.4797, 0.1803, 0.4854, 0.2032, 0.4888, 0.2265, 0.49, 0.25, 0.4888, 0.2735, 0.4854, 0.2968, 0.4797, 0.3197, 0.4717, 0.3418, 0.4617, 0.3631, 0.4496, 0.3833, 0.4355, 0.4023, 0.4197, 0.4197, 0.4023, 0.4355, 0.3833, 0.4496, 0.3631, 0.4617, 0.3418, 0.4717, 0.3197, 0.4797, 0.2968, 0.4854, 0.03125, 0.9614, 0.03125, 1.0, 0.01562, 1.0, 0.01562, 0.9614, 0.01562, 0.9614, 0.01562, 1.0, 0.0, 1.0, 0.0, 0.9614, 0.75, 0.49, 0.7735, 0.4888, 0.7968, 0.4854, 0.8197, 0.4797, 0.8418, 0.4717, 0.8631, 0.4617, 0.8833, 0.4496, 0.9023, 0.4355, 0.9197, 0.4197, 0.9355, 0.4023, 0.9496, 0.3833, 0.9617, 0.3631, 0.9717, 0.3418, 0.9797, 0.3197, 0.9854, 0.2968, 0.9888, 0.2735, 0.99, 0.25, 0.9888, 0.2265, 0.9854, 0.2032, 0.9797, 0.1803, 0.9717, 0.1582, 0.9617, 0.1369, 0.9496, 0.1167, 0.9355, 0.09775, 0.9197, 0.08029, 0.9023, 0.06448, 0.8833, 0.05045, 0.8631, 0.03834, 0.8418, 0.02827, 0.8197, 0.02033, 0.7968, 0.01461, 0.7735, 0.01116, 0.75, 0.01, 0.7265, 0.01116, 0.7032, 0.01461, 0.6803, 0.02033, 0.6582, 0.02827, 0.6369, 0.03834, 0.6167, 0.05045, 0.5977, 0.06448, 0.5803, 0.08029, 0.5645, 0.09775, 0.5504, 0.1167, 0.5383, 0.1369, 0.5283, 0.1582, 0.5203, 0.1803, 0.5146, 0.2032, 0.5112, 0.2265, 0.51, 0.25, 0.5112, 0.2735, 0.5146, 0.2968, 0.5203, 0.3197, 0.5283, 0.3418, 0.5383, 0.3631, 0.5504, 0.3833, 0.5645, 0.4023, 0.5803, 0.4197, 0.5977, 0.4355, 0.6167, 0.4496, 0.6369, 0.4617, 0.6582, 0.4717, 0.6803, 0.4797, 0.7032, 0.4854, 0.7265, 0.4888, 0.01562, 0.5583, 0.01562, 0.5981, 0.0, 0.5981, 0.0, 0.5583, 0.03125, 0.5583, 0.03125, 0.5981, 0.01562, 0.5981, 0.01562, 0.5583, 0.04688, 0.5583, 0.04688, 0.5981, 0.03125, 0.5981, 0.03125, 0.5583, 0.0625, 0.5583, 0.0625, 0.5981, 0.04688, 0.5981, 0.04688, 0.5583, 0.07812, 0.5583, 0.07812, 0.5981, 0.0625, 0.5981, 0.0625, 0.5583, 0.09375, 0.5583, 0.09375, 0.5981, 0.07812, 0.5981, 0.07812, 0.5583, 0.1094, 0.5583, 0.1094, 0.5981, 0.09375, 0.5981, 0.09375, 0.5583, 0.125, 0.5583, 0.125, 0.5981, 0.1094, 0.5981, 0.1094, 0.5583, 0.1406, 0.5583, 0.1406, 0.5981, 0.125, 0.5981, 0.125, 0.5583, 0.1562, 0.5583, 0.1562, 0.5981, 0.1406, 0.5981, 0.1406, 0.5583, 0.1719, 0.5583, 0.1719, 0.5981, 0.1562, 0.5981, 0.1562, 0.5583, 0.1875, 0.5583, 0.1875, 0.5981, 0.1719, 0.5981, 0.1719, 0.5583, 0.2031, 0.5583, 0.2031, 0.5981, 0.1875, 0.5981, 0.1875, 0.5583, 0.2188, 0.5583, 0.2188, 0.5981, 0.2031, 0.5981, 0.2031, 0.5583, 0.2344, 0.5583, 0.2344, 0.5981, 0.2188, 0.5981, 0.2188, 0.5583, 0.25, 0.5583, 0.25, 0.5981, 0.2344, 0.5981, 0.2344, 0.5583, 0.2656, 0.5583, 0.2656, 0.5981, 0.25, 0.5981, 0.25, 0.5583, 0.2812, 0.5583, 0.2812, 0.5981, 0.2656, 0.5981, 0.2656, 0.5583, 0.2969, 0.5583, 0.2969, 0.5981, 0.2812, 0.5981, 0.2812, 0.5583, 0.3125, 0.5583, 0.3125, 0.5981, 0.2969, 0.5981, 0.2969, 0.5583, 0.3281, 0.5583, 0.3281, 0.5981, 0.3125, 0.5981, 0.3125, 0.5583, 0.3438, 0.5583, 0.3438, 0.5981, 0.3281, 0.5981, 0.3281, 0.5583, 0.3594, 0.5583, 0.3594, 0.5981, 0.3438, 0.5981, 0.3438, 0.5583, 0.375, 0.5583, 0.375, 0.5981, 0.3594, 0.5981, 0.3594, 0.5583, 0.3906, 0.5583, 0.3906, 0.5981, 0.375, 0.5981, 0.375, 0.5583, 0.4063, 0.5583, 0.4062, 0.5981, 0.3906, 0.5981, 0.3906, 0.5583, 0.4219, 0.5583, 0.4219, 0.5981, 0.4062, 0.5981, 0.4063, 0.5583, 0.4375, 0.5583, 0.4375, 0.5981, 0.4219, 0.5981, 0.4219, 0.5583, 0.4531, 0.5583, 0.4531, 0.5981, 0.4375, 0.5981, 0.4375, 0.5583, 0.4688, 0.5583, 0.4688, 0.5981, 0.4531, 0.5981, 0.4531, 0.5583, 0.4844, 0.5583, 0.4844, 0.5981, 0.4688, 0.5981, 0.4688, 0.5583, 0.5, 0.5583, 0.5, 0.5981, 0.4844, 0.5981, 0.4844, 0.5583, 0.5156, 0.5583, 0.5156, 0.5981, 0.5, 0.5981, 0.5, 0.5583, 0.5312, 0.5583, 0.5312, 0.5981, 0.5156, 0.5981, 0.5156, 0.5583, 0.5469, 0.5583, 0.5469, 0.5981, 0.5312, 0.5981, 0.5312, 0.5583, 0.5625, 0.5583, 0.5625, 0.5981, 0.5469, 0.5981, 0.5469, 0.5583, 0.5781, 0.5583, 0.5781, 0.5981, 0.5625, 0.5981, 0.5625, 0.5583, 0.5938, 0.5583, 0.5938, 0.5981, 0.5781, 0.5981, 0.5781, 0.5583, 0.6094, 0.5583, 0.6094, 0.5981, 0.5938, 0.5981, 0.5938, 0.5583, 0.625, 0.5583, 0.625, 0.5981, 0.6094, 0.5981, 0.6094, 0.5583, 0.6406, 0.5583, 0.6406, 0.5981, 0.625, 0.5981, 0.625, 0.5583, 0.6562, 0.5583, 0.6562, 0.5981, 0.6406, 0.5981, 0.6406, 0.5583, 0.6719, 0.5583, 0.6719, 0.5981, 0.6562, 0.5981, 0.6562, 0.5583, 0.6875, 0.5583, 0.6875, 0.5981, 0.6719, 0.5981, 0.6719, 0.5583, 0.7031, 0.5583, 0.7031, 0.5981, 0.6875, 0.5981, 0.6875, 0.5583, 0.7188, 0.5583, 0.7188, 0.5981, 0.7031, 0.5981, 0.7031, 0.5583, 0.7344, 0.5583, 0.7344, 0.5981, 0.7188, 0.5981, 0.7188, 0.5583, 0.75, 0.5583, 0.75, 0.5981, 0.7344, 0.5981, 0.7344, 0.5583, 0.7656, 0.5583, 0.7656, 0.5981, 0.75, 0.5981, 0.75, 0.5583, 0.7812, 0.5583, 0.7812, 0.5981, 0.7656, 0.5981, 0.7656, 0.5583, 0.7969, 0.5583, 0.7969, 0.5981, 0.7812, 0.5981, 0.7812, 0.5583, 0.8125, 0.5583, 0.8125, 0.5981, 0.7969, 0.5981, 0.7969, 0.5583, 0.8281, 0.5583, 0.8281, 0.5981, 0.8125, 0.5981, 0.8125, 0.5583, 0.8438, 0.5583, 0.8438, 0.5981, 0.8281, 0.5981, 0.8281, 0.5583, 0.8594, 0.5583, 0.8594, 0.5981, 0.8438, 0.5981, 0.8438, 0.5583, 0.875, 0.5583, 0.875, 0.5981, 0.8594, 0.5981, 0.8594, 0.5583, 0.8906, 0.5583, 0.8906, 0.5981, 0.875, 0.5981, 0.875, 0.5583, 0.9062, 0.5583, 0.9062, 0.5981, 0.8906, 0.5981, 0.8906, 0.5583, 0.9219, 0.5583, 0.9219, 0.5981, 0.9062, 0.5981, 0.9062, 0.5583, 0.9375, 0.5583, 0.9375, 0.5981, 0.9219, 0.5981, 0.9219, 0.5583, 0.9531, 0.5583, 0.9531, 0.5981, 0.9375, 0.5981, 0.9375, 0.5583, 0.9688, 0.5583, 0.9688, 0.5981, 0.9531, 0.5981, 0.9531, 0.5583, 0.9844, 0.5583, 0.9844, 0.5981, 0.9688, 0.5981, 0.9688, 0.5583, 1.0, 0.5583, 1.0, 0.5981, 0.9844, 0.5981, 0.9844, 0.5583, 1.0, 0.5469, 1.0, 0.5583, 0.9844, 0.5583, 0.9844, 0.5469, 0.9844, 0.5469, 0.9844, 0.5583, 0.9688, 0.5583, 0.9688, 0.5469, 0.9688, 0.5469, 0.9688, 0.5583, 0.9531, 0.5583, 0.9531, 0.5469, 0.9531, 0.5469, 0.9531, 0.5583, 0.9375, 0.5583, 0.9375, 0.5469, 0.9375, 0.5469, 0.9375, 0.5583, 0.9219, 0.5583, 0.9219, 0.5469, 0.9219, 0.5469, 0.9219, 0.5583, 0.9062, 0.5583, 0.9062, 0.5469, 0.9062, 0.5469, 0.9062, 0.5583, 0.8906, 0.5583, 0.8906, 0.5469, 0.8906, 0.5469, 0.8906, 0.5583, 0.875, 0.5583, 0.875, 0.5469, 0.875, 0.5469, 0.875, 0.5583, 0.8594, 0.5583, 0.8594, 0.5469, 0.8594, 0.5469, 0.8594, 0.5583, 0.8438, 0.5583, 0.8438, 0.5469, 0.8438, 0.5469, 0.8438, 0.5583, 0.8281, 0.5583, 0.8281, 0.5469, 0.8281, 0.5469, 0.8281, 0.5583, 0.8125, 0.5583, 0.8125, 0.5469, 0.8125, 0.5469, 0.8125, 0.5583, 0.7969, 0.5583, 0.7969, 0.5469, 0.7969, 0.5469, 0.7969, 0.5583, 0.7812, 0.5583, 0.7812, 0.5469, 0.7812, 0.5469, 0.7812, 0.5583, 0.7656, 0.5583, 0.7656, 0.5469, 0.7656, 0.5469, 0.7656, 0.5583, 0.75, 0.5583, 0.75, 0.5469, 0.75, 0.5469, 0.75, 0.5583, 0.7344, 0.5583, 0.7344, 0.5469, 0.7344, 0.5469, 0.7344, 0.5583, 0.7188, 0.5583, 0.7188, 0.5469, 0.7188, 0.5469, 0.7188, 0.5583, 0.7031, 0.5583, 0.7031, 0.5469, 0.7031, 0.5469, 0.7031, 0.5583, 0.6875, 0.5583, 0.6875, 0.5469, 0.6875, 0.5469, 0.6875, 0.5583, 0.6719, 0.5583, 0.6719, 0.5469, 0.6719, 0.5469, 0.6719, 0.5583, 0.6562, 0.5583, 0.6562, 0.5469, 0.6562, 0.5469, 0.6562, 0.5583, 0.6406, 0.5583, 0.6406, 0.5469, 0.6406, 0.5469, 0.6406, 0.5583, 0.625, 0.5583, 0.625, 0.5469, 0.625, 0.5469, 0.625, 0.5583, 0.6094, 0.5583, 0.6094, 0.5469, 0.6094, 0.5469, 0.6094, 0.5583, 0.5938, 0.5583, 0.5938, 0.5469, 0.5938, 0.5469, 0.5938, 0.5583, 0.5781, 0.5583, 0.5781, 0.5469, 0.5781, 0.5469, 0.5781, 0.5583, 0.5625, 0.5583, 0.5625, 0.5469, 0.5625, 0.5469, 0.5625, 0.5583, 0.5469, 0.5583, 0.5469, 0.5469, 0.5469, 0.5469, 0.5469, 0.5583, 0.5312, 0.5583, 0.5312, 0.5469, 0.5312, 0.5469, 0.5312, 0.5583, 0.5156, 0.5583, 0.5156, 0.5469, 0.5156, 0.5469, 0.5156, 0.5583, 0.5, 0.5583, 0.5, 0.5469, 0.5, 0.5469, 0.5, 0.5583, 0.4844, 0.5583, 0.4844, 0.5469, 0.4844, 0.5469, 0.4844, 0.5583, 0.4688, 0.5583, 0.4687, 0.5469, 0.4687, 0.5469, 0.4688, 0.5583, 0.4531, 0.5583, 0.4531, 0.5469, 0.4531, 0.5469, 0.4531, 0.5583, 0.4375, 0.5583, 0.4375, 0.5469, 0.4375, 0.5469, 0.4375, 0.5583, 0.4219, 0.5583, 0.4219, 0.5469, 0.4219, 0.5469, 0.4219, 0.5583, 0.4063, 0.5583, 0.4062, 0.5469, 0.4062, 0.5469, 0.4063, 0.5583, 0.3906, 0.5583, 0.3906, 0.5469, 0.3906, 0.5469, 0.3906, 0.5583, 0.375, 0.5583, 0.375, 0.5469, 0.375, 0.5469, 0.375, 0.5583, 0.3594, 0.5583, 0.3594, 0.5469, 0.3594, 0.5469, 0.3594, 0.5583, 0.3438, 0.5583, 0.3438, 0.5469, 0.3438, 0.5469, 0.3438, 0.5583, 0.3281, 0.5583, 0.3281, 0.5469, 0.3281, 0.5469, 0.3281, 0.5583, 0.3125, 0.5583, 0.3125, 0.5469, 0.3125, 0.5469, 0.3125, 0.5583, 0.2969, 0.5583, 0.2969, 0.5469, 0.2969, 0.5469, 0.2969, 0.5583, 0.2812, 0.5583, 0.2812, 0.5469, 0.2812, 0.5469, 0.2812, 0.5583, 0.2656, 0.5583, 0.2656, 0.5469, 0.2656, 0.5469, 0.2656, 0.5583, 0.25, 0.5583, 0.25, 0.5469, 0.25, 0.5469, 0.25, 0.5583, 0.2344, 0.5583, 0.2344, 0.5469, 0.2344, 0.5469, 0.2344, 0.5583, 0.2188, 0.5583, 0.2188, 0.5469, 0.2188, 0.5469, 0.2188, 0.5583, 0.2031, 0.5583, 0.2031, 0.5469, 0.2031, 0.5469, 0.2031, 0.5583, 0.1875, 0.5583, 0.1875, 0.5469, 0.1875, 0.5469, 0.1875, 0.5583, 0.1719, 0.5583, 0.1719, 0.5469, 0.1719, 0.5469, 0.1719, 0.5583, 0.1562, 0.5583, 0.1562, 0.5469, 0.1562, 0.5469, 0.1562, 0.5583, 0.1406, 0.5583, 0.1406, 0.5469, 0.1406, 0.5469, 0.1406, 0.5583, 0.125, 0.5583, 0.125, 0.5469, 0.125, 0.5469, 0.125, 0.5583, 0.1094, 0.5583, 0.1094, 0.5469, 0.1094, 0.5469, 0.1094, 0.5583, 0.09375, 0.5583, 0.09375, 0.5469, 0.09375, 0.5469, 0.09375, 0.5583, 0.07812, 0.5583, 0.07812, 0.5469, 0.07812, 0.5469, 0.07812, 0.5583, 0.0625, 0.5583, 0.0625, 0.5469, 0.0625, 0.5469, 0.0625, 0.5583, 0.04688, 0.5583, 0.04688, 0.5469, 0.04688, 0.5469, 0.04688, 0.5583, 0.03125, 0.5583, 0.03125, 0.5469, 0.03125, 0.5469, 0.03125, 0.5583, 0.01562, 0.5583, 0.01562, 0.5469, 0.01562, 0.5469, 0.01562, 0.5583, 0.0, 0.5583, 0.0, 0.5469, 0.01562, 0.5981, 0.01562, 0.6447, 0.0, 0.6447, 0.0, 0.5981, 0.01562, 0.6447, 0.01562, 0.7786, 0.0, 0.7786, 0.0, 0.6447, 0.03125, 0.5981, 0.03125, 0.6447, 0.01562, 0.6447, 0.01562, 0.5981, 0.03125, 0.6447, 0.03125, 0.7786, 0.01562, 0.7786, 0.01562, 0.6447, 0.04688, 0.5981, 0.04688, 0.6447, 0.03125, 0.6447, 0.03125, 0.5981, 0.04688, 0.6447, 0.04688, 0.7786, 0.03125, 0.7786, 0.03125, 0.6447, 0.0625, 0.5981, 0.0625, 0.6447, 0.04688, 0.6447, 0.04688, 0.5981, 0.0625, 0.6447, 0.0625, 0.7786, 0.04688, 0.7786, 0.04688, 0.6447, 0.07812, 0.5981, 0.07812, 0.6447, 0.0625, 0.6447, 0.0625, 0.5981, 0.07812, 0.6447, 0.07813, 0.7786, 0.0625, 0.7786, 0.0625, 0.6447, 0.09375, 0.5981, 0.09375, 0.6447, 0.07812, 0.6447, 0.07812, 0.5981, 0.09375, 0.6447, 0.09375, 0.7786, 0.07813, 0.7786, 0.07812, 0.6447, 0.1094, 0.5981, 0.1094, 0.6447, 0.09375, 0.6447, 0.09375, 0.5981, 0.1094, 0.6447, 0.1094, 0.7786, 0.09375, 0.7786, 0.09375, 0.6447, 0.125, 0.5981, 0.125, 0.6447, 0.1094, 0.6447, 0.1094, 0.5981, 0.125, 0.6447, 0.125, 0.7786, 0.1094, 0.7786, 0.1094, 0.6447, 0.1406, 0.5981, 0.1406, 0.6447, 0.125, 0.6447, 0.125, 0.5981, 0.1406, 0.6447, 0.1406, 0.7786, 0.125, 0.7786, 0.125, 0.6447, 0.1562, 0.5981, 0.1562, 0.6447, 0.1406, 0.6447, 0.1406, 0.5981, 0.1562, 0.6447, 0.1562, 0.7786, 0.1406, 0.7786, 0.1406, 0.6447, 0.1719, 0.5981, 0.1719, 0.6447, 0.1562, 0.6447, 0.1562, 0.5981, 0.1719, 0.6447, 0.1719, 0.7786, 0.1562, 0.7786, 0.1562, 0.6447, 0.1875, 0.5981, 0.1875, 0.6447, 0.1719, 0.6447, 0.1719, 0.5981, 0.1875, 0.6447, 0.1875, 0.7786, 0.1719, 0.7786, 0.1719, 0.6447, 0.2031, 0.5981, 0.2031, 0.6447, 0.1875, 0.6447, 0.1875, 0.5981, 0.2031, 0.6447, 0.2031, 0.7786, 0.1875, 0.7786, 0.1875, 0.6447, 0.2188, 0.5981, 0.2188, 0.6447, 0.2031, 0.6447, 0.2031, 0.5981, 0.2188, 0.6447, 0.2188, 0.7786, 0.2031, 0.7786, 0.2031, 0.6447, 0.2344, 0.5981, 0.2344, 0.6447, 0.2188, 0.6447, 0.2188, 0.5981, 0.2344, 0.6447, 0.2344, 0.7786, 0.2188, 0.7786, 0.2188, 0.6447, 0.25, 0.5981, 0.25, 0.6447, 0.2344, 0.6447, 0.2344, 0.5981, 0.25, 0.6447, 0.25, 0.7786, 0.2344, 0.7786, 0.2344, 0.6447, 0.2656, 0.5981, 0.2656, 0.6447, 0.25, 0.6447, 0.25, 0.5981, 0.2656, 0.6447, 0.2656, 0.7786, 0.25, 0.7786, 0.25, 0.6447, 0.2812, 0.5981, 0.2812, 0.6447, 0.2656, 0.6447, 0.2656, 0.5981, 0.2812, 0.6447, 0.2812, 0.7786, 0.2656, 0.7786, 0.2656, 0.6447, 0.2969, 0.5981, 0.2969, 0.6447, 0.2812, 0.6447, 0.2812, 0.5981, 0.2969, 0.6447, 0.2969, 0.7786, 0.2812, 0.7786, 0.2812, 0.6447, 0.3125, 0.5981, 0.3125, 0.6447, 0.2969, 0.6447, 0.2969, 0.5981, 0.3125, 0.6447, 0.3125, 0.7786, 0.2969, 0.7786, 0.2969, 0.6447, 0.3281, 0.5981, 0.3281, 0.6447, 0.3125, 0.6447, 0.3125, 0.5981, 0.3281, 0.6447, 0.3281, 0.7786, 0.3125, 0.7786, 0.3125, 0.6447, 0.3438, 0.5981, 0.3438, 0.6447, 0.3281, 0.6447, 0.3281, 0.5981, 0.3438, 0.6447, 0.3438, 0.7786, 0.3281, 0.7786, 0.3281, 0.6447, 0.3594, 0.5981, 0.3594, 0.6447, 0.3438, 0.6447, 0.3438, 0.5981, 0.3594, 0.6447, 0.3594, 0.7786, 0.3438, 0.7786, 0.3438, 0.6447, 0.375, 0.5981, 0.375, 0.6447, 0.3594, 0.6447, 0.3594, 0.5981, 0.375, 0.6447, 0.375, 0.7786, 0.3594, 0.7786, 0.3594, 0.6447, 0.3906, 0.5981, 0.3906, 0.6447, 0.375, 0.6447, 0.375, 0.5981, 0.3906, 0.6447, 0.3906, 0.7786, 0.375, 0.7786, 0.375, 0.6447, 0.4062, 0.5981, 0.4062, 0.6447, 0.3906, 0.6447, 0.3906, 0.5981, 0.4062, 0.6447, 0.4062, 0.7786, 0.3906, 0.7786, 0.3906, 0.6447, 0.4219, 0.5981, 0.4219, 0.6447, 0.4062, 0.6447, 0.4062, 0.5981, 0.4219, 0.6447, 0.4219, 0.7786, 0.4062, 0.7786, 0.4062, 0.6447, 0.4375, 0.5981, 0.4375, 0.6447, 0.4219, 0.6447, 0.4219, 0.5981, 0.4375, 0.6447, 0.4375, 0.7786, 0.4219, 0.7786, 0.4219, 0.6447, 0.4531, 0.5981, 0.4531, 0.6447, 0.4375, 0.6447, 0.4375, 0.5981, 0.4531, 0.6447, 0.4531, 0.7786, 0.4375, 0.7786, 0.4375, 0.6447, 0.4688, 0.5981, 0.4688, 0.6447, 0.4531, 0.6447, 0.4531, 0.5981, 0.4688, 0.6447, 0.4688, 0.7786, 0.4531, 0.7786, 0.4531, 0.6447, 0.4844, 0.5981, 0.4844, 0.6447, 0.4688, 0.6447, 0.4688, 0.5981, 0.4844, 0.6447, 0.4844, 0.7786, 0.4688, 0.7786, 0.4688, 0.6447, 0.5, 0.5981, 0.5, 0.6447, 0.4844, 0.6447, 0.4844, 0.5981, 0.5, 0.6447, 0.5, 0.7786, 0.4844, 0.7786, 0.4844, 0.6447, 0.5156, 0.5981, 0.5156, 0.6447, 0.5, 0.6447, 0.5, 0.5981, 0.5156, 0.6447, 0.5156, 0.7786, 0.5, 0.7786, 0.5, 0.6447, 0.5312, 0.5981, 0.5312, 0.6447, 0.5156, 0.6447, 0.5156, 0.5981, 0.5312, 0.6447, 0.5312, 0.7786, 0.5156, 0.7786, 0.5156, 0.6447, 0.5469, 0.5981, 0.5469, 0.6447, 0.5312, 0.6447, 0.5312, 0.5981, 0.5469, 0.6447, 0.5469, 0.7786, 0.5312, 0.7786, 0.5312, 0.6447, 0.5625, 0.5981, 0.5625, 0.6447, 0.5469, 0.6447, 0.5469, 0.5981, 0.5625, 0.6447, 0.5625, 0.7786, 0.5469, 0.7786, 0.5469, 0.6447, 0.5781, 0.5981, 0.5781, 0.6447, 0.5625, 0.6447, 0.5625, 0.5981, 0.5781, 0.6447, 0.5781, 0.7786, 0.5625, 0.7786, 0.5625, 0.6447, 0.5938, 0.5981, 0.5938, 0.6447, 0.5781, 0.6447, 0.5781, 0.5981, 0.5938, 0.6447, 0.5938, 0.7786, 0.5781, 0.7786, 0.5781, 0.6447, 0.6094, 0.5981, 0.6094, 0.6447, 0.5938, 0.6447, 0.5938, 0.5981, 0.6094, 0.6447, 0.6094, 0.7786, 0.5938, 0.7786, 0.5938, 0.6447, 0.625, 0.5981, 0.625, 0.6447, 0.6094, 0.6447, 0.6094, 0.5981, 0.625, 0.6447, 0.625, 0.7786, 0.6094, 0.7786, 0.6094, 0.6447, 0.6406, 0.5981, 0.6406, 0.6447, 0.625, 0.6447, 0.625, 0.5981, 0.6406, 0.6447, 0.6406, 0.7786, 0.625, 0.7786, 0.625, 0.6447, 0.6562, 0.5981, 0.6562, 0.6447, 0.6406, 0.6447, 0.6406, 0.5981, 0.6562, 0.6447, 0.6562, 0.7786, 0.6406, 0.7786, 0.6406, 0.6447, 0.6719, 0.5981, 0.6719, 0.6447, 0.6562, 0.6447, 0.6562, 0.5981, 0.6719, 0.6447, 0.6719, 0.7786, 0.6562, 0.7786, 0.6562, 0.6447, 0.6875, 0.5981, 0.6875, 0.6447, 0.6719, 0.6447, 0.6719, 0.5981, 0.6875, 0.6447, 0.6875, 0.7786, 0.6719, 0.7786, 0.6719, 0.6447, 0.7031, 0.5981, 0.7031, 0.6447, 0.6875, 0.6447, 0.6875, 0.5981, 0.7031, 0.6447, 0.7031, 0.7786, 0.6875, 0.7786, 0.6875, 0.6447, 0.7188, 0.5981, 0.7188, 0.6447, 0.7031, 0.6447, 0.7031, 0.5981, 0.7188, 0.6447, 0.7188, 0.7786, 0.7031, 0.7786, 0.7031, 0.6447, 0.7344, 0.5981, 0.7344, 0.6447, 0.7188, 0.6447, 0.7188, 0.5981, 0.7344, 0.6447, 0.7344, 0.7786, 0.7188, 0.7786, 0.7188, 0.6447, 0.75, 0.5981, 0.75, 0.6447, 0.7344, 0.6447, 0.7344, 0.5981, 0.75, 0.6447, 0.75, 0.7786, 0.7344, 0.7786, 0.7344, 0.6447, 0.7656, 0.5981, 0.7656, 0.6447, 0.75, 0.6447, 0.75, 0.5981, 0.7656, 0.6447, 0.7656, 0.7786, 0.75, 0.7786, 0.75, 0.6447, 0.7812, 0.5981, 0.7812, 0.6447, 0.7656, 0.6447, 0.7656, 0.5981, 0.7812, 0.6447, 0.7812, 0.7786, 0.7656, 0.7786, 0.7656, 0.6447, 0.7969, 0.5981, 0.7969, 0.6447, 0.7812, 0.6447, 0.7812, 0.5981, 0.7969, 0.6447, 0.7969, 0.7786, 0.7812, 0.7786, 0.7812, 0.6447, 0.8125, 0.5981, 0.8125, 0.6447, 0.7969, 0.6447, 0.7969, 0.5981, 0.8125, 0.6447, 0.8125, 0.7786, 0.7969, 0.7786, 0.7969, 0.6447, 0.8281, 0.5981, 0.8281, 0.6447, 0.8125, 0.6447, 0.8125, 0.5981, 0.8281, 0.6447, 0.8281, 0.7786, 0.8125, 0.7786, 0.8125, 0.6447, 0.8438, 0.5981, 0.8438, 0.6447, 0.8281, 0.6447, 0.8281, 0.5981, 0.8438, 0.6447, 0.8437, 0.7786, 0.8281, 0.7786, 0.8281, 0.6447, 0.8594, 0.5981, 0.8594, 0.6447, 0.8438, 0.6447, 0.8438, 0.5981, 0.8594, 0.6447, 0.8594, 0.7786, 0.8437, 0.7786, 0.8438, 0.6447, 0.875, 0.5981, 0.875, 0.6447, 0.8594, 0.6447, 0.8594, 0.5981, 0.875, 0.6447, 0.875, 0.7786, 0.8594, 0.7786, 0.8594, 0.6447, 0.8906, 0.5981, 0.8906, 0.6447, 0.875, 0.6447, 0.875, 0.5981, 0.8906, 0.6447, 0.8906, 0.7786, 0.875, 0.7786, 0.875, 0.6447, 0.9062, 0.5981, 0.9062, 0.6447, 0.8906, 0.6447, 0.8906, 0.5981, 0.9062, 0.6447, 0.9062, 0.7786, 0.8906, 0.7786, 0.8906, 0.6447, 0.9219, 0.5981, 0.9219, 0.6447, 0.9062, 0.6447, 0.9062, 0.5981, 0.9219, 0.6447, 0.9219, 0.7786, 0.9062, 0.7786, 0.9062, 0.6447, 0.9375, 0.5981, 0.9375, 0.6447, 0.9219, 0.6447, 0.9219, 0.5981, 0.9375, 0.6447, 0.9375, 0.7786, 0.9219, 0.7786, 0.9219, 0.6447, 0.9531, 0.5981, 0.9531, 0.6447, 0.9375, 0.6447, 0.9375, 0.5981, 0.9531, 0.6447, 0.9531, 0.7786, 0.9375, 0.7786, 0.9375, 0.6447, 0.9688, 0.5981, 0.9688, 0.6447, 0.9531, 0.6447, 0.9531, 0.5981, 0.9688, 0.6447, 0.9688, 0.7786, 0.9531, 0.7786, 0.9531, 0.6447, 0.9844, 0.5981, 0.9844, 0.6447, 0.9688, 0.6447, 0.9688, 0.5981, 0.9844, 0.6447, 0.9844, 0.7786, 0.9688, 0.7786, 0.9688, 0.6447, 1.0, 0.5981, 1.0, 0.6447, 0.9844, 0.6447, 0.9844, 0.5981, 1.0, 0.6447, 1.0, 0.7786, 0.9844, 0.7786, 0.9844, 0.6447, 0.01562, 0.7786, 0.01562, 0.929, 0.0, 0.929, 0.0, 0.7786, 0.03125, 0.7786, 0.03125, 0.929, 0.01562, 0.929, 0.01562, 0.7786, 0.04688, 0.7786, 0.04688, 0.929, 0.03125, 0.929, 0.03125, 0.7786, 0.0625, 0.7786, 0.0625, 0.929, 0.04688, 0.929, 0.04688, 0.7786, 0.07813, 0.7786, 0.07812, 0.929, 0.0625, 0.929, 0.0625, 0.7786, 0.09375, 0.7786, 0.09375, 0.929, 0.07812, 0.929, 0.07813, 0.7786, 0.1094, 0.7786, 0.1094, 0.929, 0.09375, 0.929, 0.09375, 0.7786, 0.125, 0.7786, 0.125, 0.929, 0.1094, 0.929, 0.1094, 0.7786, 0.1406, 0.7786, 0.1406, 0.929, 0.125, 0.929, 0.125, 0.7786, 0.1562, 0.7786, 0.1562, 0.929, 0.1406, 0.929, 0.1406, 0.7786, 0.1719, 0.7786, 0.1719, 0.929, 0.1562, 0.929, 0.1562, 0.7786, 0.1875, 0.7786, 0.1875, 0.929, 0.1719, 0.929, 0.1719, 0.7786, 0.2031, 0.7786, 0.2031, 0.929, 0.1875, 0.929, 0.1875, 0.7786, 0.2188, 0.7786, 0.2188, 0.929, 0.2031, 0.929, 0.2031, 0.7786, 0.2344, 0.7786, 0.2344, 0.929, 0.2188, 0.929, 0.2188, 0.7786, 0.25, 0.7786, 0.25, 0.929, 0.2344, 0.929, 0.2344, 0.7786, 0.2656, 0.7786, 0.2656, 0.929, 0.25, 0.929, 0.25, 0.7786, 0.2812, 0.7786, 0.2812, 0.929, 0.2656, 0.929, 0.2656, 0.7786, 0.2969, 0.7786, 0.2969, 0.929, 0.2812, 0.929, 0.2812, 0.7786, 0.3125, 0.7786, 0.3125, 0.929, 0.2969, 0.929, 0.2969, 0.7786, 0.3281, 0.7786, 0.3281, 0.929, 0.3125, 0.929, 0.3125, 0.7786, 0.3438, 0.7786, 0.3438, 0.929, 0.3281, 0.929, 0.3281, 0.7786, 0.3594, 0.7786, 0.3594, 0.929, 0.3438, 0.929, 0.3438, 0.7786, 0.375, 0.7786, 0.375, 0.929, 0.3594, 0.929, 0.3594, 0.7786, 0.3906, 0.7786, 0.3906, 0.929, 0.375, 0.929, 0.375, 0.7786, 0.4062, 0.7786, 0.4062, 0.929, 0.3906, 0.929, 0.3906, 0.7786, 0.4219, 0.7786, 0.4219, 0.929, 0.4062, 0.929, 0.4062, 0.7786, 0.4375, 0.7786, 0.4375, 0.929, 0.4219, 0.929, 0.4219, 0.7786, 0.4531, 0.7786, 0.4531, 0.929, 0.4375, 0.929, 0.4375, 0.7786, 0.4688, 0.7786, 0.4688, 0.929, 0.4531, 0.929, 0.4531, 0.7786, 0.4844, 0.7786, 0.4844, 0.929, 0.4688, 0.929, 0.4688, 0.7786, 0.5, 0.7786, 0.5, 0.929, 0.4844, 0.929, 0.4844, 0.7786, 0.5156, 0.7786, 0.5156, 0.929, 0.5, 0.929, 0.5, 0.7786, 0.5312, 0.7786, 0.5312, 0.929, 0.5156, 0.929, 0.5156, 0.7786, 0.5469, 0.7786, 0.5469, 0.929, 0.5312, 0.929, 0.5312, 0.7786, 0.5625, 0.7786, 0.5625, 0.929, 0.5469, 0.929, 0.5469, 0.7786, 0.5781, 0.7786, 0.5781, 0.929, 0.5625, 0.929, 0.5625, 0.7786, 0.5938, 0.7786, 0.5938, 0.929, 0.5781, 0.929, 0.5781, 0.7786, 0.6094, 0.7786, 0.6094, 0.929, 0.5938, 0.929, 0.5938, 0.7786, 0.625, 0.7786, 0.625, 0.929, 0.6094, 0.929, 0.6094, 0.7786, 0.6406, 0.7786, 0.6406, 0.929, 0.625, 0.929, 0.625, 0.7786, 0.6562, 0.7786, 0.6562, 0.929, 0.6406, 0.929, 0.6406, 0.7786, 0.6719, 0.7786, 0.6719, 0.929, 0.6562, 0.929, 0.6562, 0.7786, 0.6875, 0.7786, 0.6875, 0.929, 0.6719, 0.929, 0.6719, 0.7786, 0.7031, 0.7786, 0.7031, 0.929, 0.6875, 0.929, 0.6875, 0.7786, 0.7188, 0.7786, 0.7188, 0.929, 0.7031, 0.929, 0.7031, 0.7786, 0.7344, 0.7786, 0.7344, 0.929, 0.7188, 0.929, 0.7188, 0.7786, 0.75, 0.7786, 0.75, 0.929, 0.7344, 0.929, 0.7344, 0.7786, 0.7656, 0.7786, 0.7656, 0.929, 0.75, 0.929, 0.75, 0.7786, 0.7812, 0.7786, 0.7812, 0.929, 0.7656, 0.929, 0.7656, 0.7786, 0.7969, 0.7786, 0.7969, 0.929, 0.7812, 0.929, 0.7812, 0.7786, 0.8125, 0.7786, 0.8125, 0.929, 0.7969, 0.929, 0.7969, 0.7786, 0.8281, 0.7786, 0.8281, 0.929, 0.8125, 0.929, 0.8125, 0.7786, 0.8437, 0.7786, 0.8438, 0.929, 0.8281, 0.929, 0.8281, 0.7786, 0.8594, 0.7786, 0.8594, 0.929, 0.8438, 0.929, 0.8437, 0.7786, 0.875, 0.7786, 0.875, 0.929, 0.8594, 0.929, 0.8594, 0.7786, 0.8906, 0.7786, 0.8906, 0.929, 0.875, 0.929, 0.875, 0.7786, 0.9062, 0.7786, 0.9062, 0.929, 0.8906, 0.929, 0.8906, 0.7786, 0.9219, 0.7786, 0.9219, 0.929, 0.9062, 0.929, 0.9062, 0.7786, 0.9375, 0.7786, 0.9375, 0.929, 0.9219, 0.929, 0.9219, 0.7786, 0.9531, 0.7786, 0.9531, 0.929, 0.9375, 0.929, 0.9375, 0.7786, 0.9688, 0.7786, 0.9688, 0.929, 0.9531, 0.929, 0.9531, 0.7786, 0.9844, 0.7786, 0.9844, 0.929, 0.9688, 0.929, 0.9688, 0.7786, 1.0, 0.7786, 1.0, 0.929, 0.9844, 0.929, 0.9844, 0.7786, 0.01562, 0.929, 0.01562, 0.9614, 0.0, 0.9614, 0.0, 0.929, 0.03125, 0.929, 0.03125, 0.9614, 0.01562, 0.9614, 0.01562, 0.929, 0.04688, 0.929, 0.04688, 0.9614, 0.03125, 0.9614, 0.03125, 0.929, 0.0625, 0.929, 0.0625, 0.9614, 0.04688, 0.9614, 0.04688, 0.929, 0.07812, 0.929, 0.07812, 0.9614, 0.0625, 0.9614, 0.0625, 0.929, 0.09375, 0.929, 0.09375, 0.9614, 0.07812, 0.9614, 0.07812, 0.929, 0.1094, 0.929, 0.1094, 0.9614, 0.09375, 0.9614, 0.09375, 0.929, 0.125, 0.929, 0.125, 0.9614, 0.1094, 0.9614, 0.1094, 0.929, 0.1406, 0.929, 0.1406, 0.9614, 0.125, 0.9614, 0.125, 0.929, 0.1562, 0.929, 0.1562, 0.9614, 0.1406, 0.9614, 0.1406, 0.929, 0.1719, 0.929, 0.1719, 0.9614, 0.1562, 0.9614, 0.1562, 0.929, 0.1875, 0.929, 0.1875, 0.9614, 0.1719, 0.9614, 0.1719, 0.929, 0.2031, 0.929, 0.2031, 0.9614, 0.1875, 0.9614, 0.1875, 0.929, 0.2188, 0.929, 0.2188, 0.9614, 0.2031, 0.9614, 0.2031, 0.929, 0.2344, 0.929, 0.2344, 0.9614, 0.2188, 0.9614, 0.2188, 0.929, 0.25, 0.929, 0.25, 0.9614, 0.2344, 0.9614, 0.2344, 0.929, 0.2656, 0.929, 0.2656, 0.9614, 0.25, 0.9614, 0.25, 0.929, 0.2812, 0.929, 0.2812, 0.9614, 0.2656, 0.9614, 0.2656, 0.929, 0.2969, 0.929, 0.2969, 0.9614, 0.2812, 0.9614, 0.2812, 0.929, 0.3125, 0.929, 0.3125, 0.9614, 0.2969, 0.9614, 0.2969, 0.929, 0.3281, 0.929, 0.3281, 0.9614, 0.3125, 0.9614, 0.3125, 0.929, 0.3438, 0.929, 0.3438, 0.9614, 0.3281, 0.9614, 0.3281, 0.929, 0.3594, 0.929, 0.3594, 0.9614, 0.3438, 0.9614, 0.3438, 0.929, 0.375, 0.929, 0.375, 0.9614, 0.3594, 0.9614, 0.3594, 0.929, 0.3906, 0.929, 0.3906, 0.9614, 0.375, 0.9614, 0.375, 0.929, 0.4062, 0.929, 0.4062, 0.9614, 0.3906, 0.9614, 0.3906, 0.929, 0.4219, 0.929, 0.4219, 0.9614, 0.4062, 0.9614, 0.4062, 0.929, 0.4375, 0.929, 0.4375, 0.9614, 0.4219, 0.9614, 0.4219, 0.929, 0.4531, 0.929, 0.4531, 0.9614, 0.4375, 0.9614, 0.4375, 0.929, 0.4688, 0.929, 0.4687, 0.9614, 0.4531, 0.9614, 0.4531, 0.929, 0.4844, 0.929, 0.4844, 0.9614, 0.4687, 0.9614, 0.4688, 0.929, 0.5, 0.929, 0.5, 0.9614, 0.4844, 0.9614, 0.4844, 0.929, 0.5156, 0.929, 0.5156, 0.9614, 0.5, 0.9614, 0.5, 0.929, 0.5312, 0.929, 0.5312, 0.9614, 0.5156, 0.9614, 0.5156, 0.929, 0.5469, 0.929, 0.5469, 0.9614, 0.5312, 0.9614, 0.5312, 0.929, 0.5625, 0.929, 0.5625, 0.9614, 0.5469, 0.9614, 0.5469, 0.929, 0.5781, 0.929, 0.5781, 0.9614, 0.5625, 0.9614, 0.5625, 0.929, 0.5938, 0.929, 0.5938, 0.9614, 0.5781, 0.9614, 0.5781, 0.929, 0.6094, 0.929, 0.6094, 0.9614, 0.5938, 0.9614, 0.5938, 0.929, 0.625, 0.929, 0.625, 0.9614, 0.6094, 0.9614, 0.6094, 0.929, 0.6406, 0.929, 0.6406, 0.9614, 0.625, 0.9614, 0.625, 0.929, 0.6562, 0.929, 0.6562, 0.9614, 0.6406, 0.9614, 0.6406, 0.929, 0.6719, 0.929, 0.6719, 0.9614, 0.6562, 0.9614, 0.6562, 0.929, 0.6875, 0.929, 0.6875, 0.9614, 0.6719, 0.9614, 0.6719, 0.929, 0.7031, 0.929, 0.7031, 0.9614, 0.6875, 0.9614, 0.6875, 0.929, 0.7188, 0.929, 0.7188, 0.9614, 0.7031, 0.9614, 0.7031, 0.929, 0.7344, 0.929, 0.7344, 0.9614, 0.7188, 0.9614, 0.7188, 0.929, 0.75, 0.929, 0.75, 0.9614, 0.7344, 0.9614, 0.7344, 0.929, 0.7656, 0.929, 0.7656, 0.9614, 0.75, 0.9614, 0.75, 0.929, 0.7812, 0.929, 0.7812, 0.9614, 0.7656, 0.9614, 0.7656, 0.929, 0.7969, 0.929, 0.7969, 0.9614, 0.7812, 0.9614, 0.7812, 0.929, 0.8125, 0.929, 0.8125, 0.9614, 0.7969, 0.9614, 0.7969, 0.929, 0.8281, 0.929, 0.8281, 0.9614, 0.8125, 0.9614, 0.8125, 0.929, 0.8438, 0.929, 0.8438, 0.9614, 0.8281, 0.9614, 0.8281, 0.929, 0.8594, 0.929, 0.8594, 0.9614, 0.8438, 0.9614, 0.8438, 0.929, 0.875, 0.929, 0.875, 0.9614, 0.8594, 0.9614, 0.8594, 0.929, 0.8906, 0.929, 0.8906, 0.9614, 0.875, 0.9614, 0.875, 0.929, 0.9062, 0.929, 0.9062, 0.9614, 0.8906, 0.9614, 0.8906, 0.929, 0.9219, 0.929, 0.9219, 0.9614, 0.9062, 0.9614, 0.9062, 0.929, 0.9375, 0.929, 0.9375, 0.9614, 0.9219, 0.9614, 0.9219, 0.929, 0.9531, 0.929, 0.9531, 0.9614, 0.9375, 0.9614, 0.9375, 0.929, 0.9688, 0.929, 0.9688, 0.9614, 0.9531, 0.9614, 0.9531, 0.929, 0.9844, 0.929, 0.9844, 0.9614, 0.9688, 0.9614, 0.9688, 0.929, 1.0, 0.929, 1.0, 0.9614, 0.9844, 0.9614, 0.9844, 0.929, 0.01562, 0.5, 0.01562, 0.5469, 0.0, 0.5469, 0.0, 0.5, 0.03125, 0.5, 0.03125, 0.5469, 0.01562, 0.5469, 0.01562, 0.5, 0.04688, 0.5, 0.04688, 0.5469, 0.03125, 0.5469, 0.03125, 0.5, 0.0625, 0.5, 0.0625, 0.5469, 0.04688, 0.5469, 0.04688, 0.5, 0.07812, 0.5, 0.07812, 0.5469, 0.0625, 0.5469, 0.0625, 0.5, 0.09375, 0.5, 0.09375, 0.5469, 0.07812, 0.5469, 0.07812, 0.5, 0.1094, 0.5, 0.1094, 0.5469, 0.09375, 0.5469, 0.09375, 0.5, 0.125, 0.5, 0.125, 0.5469, 0.1094, 0.5469, 0.1094, 0.5, 0.1406, 0.5, 0.1406, 0.5469, 0.125, 0.5469, 0.125, 0.5, 0.1562, 0.5, 0.1562, 0.5469, 0.1406, 0.5469, 0.1406, 0.5, 0.1719, 0.5, 0.1719, 0.5469, 0.1562, 0.5469, 0.1562, 0.5, 0.1875, 0.5, 0.1875, 0.5469, 0.1719, 0.5469, 0.1719, 0.5, 0.2031, 0.5, 0.2031, 0.5469, 0.1875, 0.5469, 0.1875, 0.5, 0.2188, 0.5, 0.2188, 0.5469, 0.2031, 0.5469, 0.2031, 0.5, 0.2344, 0.5, 0.2344, 0.5469, 0.2188, 0.5469, 0.2188, 0.5, 0.25, 0.5, 0.25, 0.5469, 0.2344, 0.5469, 0.2344, 0.5, 0.2656, 0.5, 0.2656, 0.5469, 0.25, 0.5469, 0.25, 0.5, 0.2812, 0.5, 0.2812, 0.5469, 0.2656, 0.5469, 0.2656, 0.5, 0.2969, 0.5, 0.2969, 0.5469, 0.2812, 0.5469, 0.2812, 0.5, 0.3125, 0.5, 0.3125, 0.5469, 0.2969, 0.5469, 0.2969, 0.5, 0.3281, 0.5, 0.3281, 0.5469, 0.3125, 0.5469, 0.3125, 0.5, 0.3438, 0.5, 0.3438, 0.5469, 0.3281, 0.5469, 0.3281, 0.5, 0.3594, 0.5, 0.3594, 0.5469, 0.3438, 0.5469, 0.3438, 0.5, 0.375, 0.5, 0.375, 0.5469, 0.3594, 0.5469, 0.3594, 0.5, 0.3906, 0.5, 0.3906, 0.5469, 0.375, 0.5469, 0.375, 0.5, 0.4062, 0.5, 0.4062, 0.5469, 0.3906, 0.5469, 0.3906, 0.5, 0.4219, 0.5, 0.4219, 0.5469, 0.4062, 0.5469, 0.4062, 0.5, 0.4375, 0.5, 0.4375, 0.5469, 0.4219, 0.5469, 0.4219, 0.5, 0.4531, 0.5, 0.4531, 0.5469, 0.4375, 0.5469, 0.4375, 0.5, 0.4688, 0.5, 0.4687, 0.5469, 0.4531, 0.5469, 0.4531, 0.5, 0.4844, 0.5, 0.4844, 0.5469, 0.4687, 0.5469, 0.4688, 0.5, 0.5, 0.5, 0.5, 0.5469, 0.4844, 0.5469, 0.4844, 0.5, 0.5156, 0.5, 0.5156, 0.5469, 0.5, 0.5469, 0.5, 0.5, 0.5312, 0.5, 0.5312, 0.5469, 0.5156, 0.5469, 0.5156, 0.5, 0.5469, 0.5, 0.5469, 0.5469, 0.5312, 0.5469, 0.5312, 0.5, 0.5625, 0.5, 0.5625, 0.5469, 0.5469, 0.5469, 0.5469, 0.5, 0.5781, 0.5, 0.5781, 0.5469, 0.5625, 0.5469, 0.5625, 0.5, 0.5938, 0.5, 0.5938, 0.5469, 0.5781, 0.5469, 0.5781, 0.5, 0.6094, 0.5, 0.6094, 0.5469, 0.5938, 0.5469, 0.5938, 0.5, 0.625, 0.5, 0.625, 0.5469, 0.6094, 0.5469, 0.6094, 0.5, 0.6406, 0.5, 0.6406, 0.5469, 0.625, 0.5469, 0.625, 0.5, 0.6562, 0.5, 0.6562, 0.5469, 0.6406, 0.5469, 0.6406, 0.5, 0.6719, 0.5, 0.6719, 0.5469, 0.6562, 0.5469, 0.6562, 0.5, 0.6875, 0.5, 0.6875, 0.5469, 0.6719, 0.5469, 0.6719, 0.5, 0.7031, 0.5, 0.7031, 0.5469, 0.6875, 0.5469, 0.6875, 0.5, 0.7188, 0.5, 0.7188, 0.5469, 0.7031, 0.5469, 0.7031, 0.5, 0.7344, 0.5, 0.7344, 0.5469, 0.7188, 0.5469, 0.7188, 0.5, 0.75, 0.5, 0.75, 0.5469, 0.7344, 0.5469, 0.7344, 0.5, 0.7656, 0.5, 0.7656, 0.5469, 0.75, 0.5469, 0.75, 0.5, 0.7812, 0.5, 0.7812, 0.5469, 0.7656, 0.5469, 0.7656, 0.5, 0.7969, 0.5, 0.7969, 0.5469, 0.7812, 0.5469, 0.7812, 0.5, 0.8125, 0.5, 0.8125, 0.5469, 0.7969, 0.5469, 0.7969, 0.5, 0.8281, 0.5, 0.8281, 0.5469, 0.8125, 0.5469, 0.8125, 0.5, 0.8438, 0.5, 0.8438, 0.5469, 0.8281, 0.5469, 0.8281, 0.5, 0.8594, 0.5, 0.8594, 0.5469, 0.8438, 0.5469, 0.8438, 0.5, 0.875, 0.5, 0.875, 0.5469, 0.8594, 0.5469, 0.8594, 0.5, 0.8906, 0.5, 0.8906, 0.5469, 0.875, 0.5469, 0.875, 0.5, 0.9062, 0.5, 0.9062, 0.5469, 0.8906, 0.5469, 0.8906, 0.5, 0.9219, 0.5, 0.9219, 0.5469, 0.9062, 0.5469, 0.9062, 0.5, 0.9375, 0.5, 0.9375, 0.5469, 0.9219, 0.5469, 0.9219, 0.5, 0.9531, 0.5, 0.9531, 0.5469, 0.9375, 0.5469, 0.9375, 0.5, 0.9688, 0.5, 0.9688, 0.5469, 0.9531, 0.5469, 0.9531, 0.5, 0.9844, 0.5, 0.9844, 0.5469, 0.9688, 0.5469, 0.9688, 0.5, 1.0, 0.5, 1.0, 0.5469, 0.9844, 0.5469, 0.9844, 0.5])
me_cilindro.materials.append(mat_material_001)
me_cilindro.use_remesh_fix_poles = True
me_cilindro.use_remesh_preserve_attributes = False
me_cilindro.use_mirror_vertex_groups = False
me_cilindro.update()
arm_esqueleto = bpy.data.armatures.new('Esqueleto')  # bones are not reproduced

# ---- objects
ob_light = bpy.data.objects.new('Light', light_light)
ob_camera = bpy.data.objects.new('Camera', cam_camera)
ob_cilindro = bpy.data.objects.new('Cilindro', me_cilindro)
ob_esqueleto = bpy.data.objects.new('Esqueleto', arm_esqueleto)

# ---- transforms, parenting, visibility, modifiers, constraints
ob_light.location = (4.076, 1.005, 5.904)
ob_light.rotation_euler = (0.6503, 0.05522, 1.866)
ob_light.lock_rotations_4d = False
ob_light.empty_display_type = 'ARROWS'
ob_light.color = (0.0, 0.0, 0.0, 0.0)
ob_light.lineart.crease_threshold = 0.0
ob_camera.location = (7.359, -6.926, 4.958)
ob_camera.rotation_euler = (1.109, 0.0, 0.8149)
ob_camera.lock_rotations_4d = False
ob_camera.empty_display_type = 'ARROWS'
ob_camera.color = (0.0, 0.0, 0.0, 0.0)
ob_camera.display_type = 'WIRE'
ob_camera.lineart.crease_threshold = 0.0
ob_cilindro.parent = ob_esqueleto
ob_cilindro.matrix_parent_inverse = Matrix(((0.2892, -0.0, 0.0, -0.0), (-0.0, 0.2892, -0.0, 0.0), (0.0, -0.0, 0.2892, 0.3661), (-0.0, 0.0, -0.0, 1.0)))
ob_cilindro.location = (0.0, 0.0, 0.0)
ob_cilindro.scale = (1.0, 1.0, 6.862)
ob_cilindro.lineart.crease_threshold = 0.0
_vg = ob_cilindro.vertex_groups.new(name='Raiz')
for _i, _w in zip([0, 2, 4, 6, 8, 10, 12, 14, 16, 18, 20, 22, 24, 26, 28, 30, 32, 34, 36, 38, 40, 42, 44, 46, 48, 50, 52, 54, 56, 58, 60, 62, 64, 66, 68, 70, 72, 74, 76, 78, 80, 82, 84, 86, 88, 90, 92, 94, 96, 98, 100, 102, 104, 106, 108, 110, 112, 114, 116, 118, 120, 122, 124, 126, 128, 129, 130, 131, 132, 133, 134, 135, 136, 137, 138, 139, 140, 141, 142, 143, 144, 145, 146, 147, 148, 149, 150, 151, 152, 153, 154, 155, 156, 157, 158, 159, 160, 161, 162, 163, 164, 165, 166, 167, 168, 169, 170, 171, 172, 173, 174, 175, 176, 177, 178, 179, 180, 181, 182, 183, 184, 185, 186, 187, 188, 189, 190, 191, 192, 193, 194, 195, 196, 197, 198, 199, 200, 201, 202, 203, 204, 205, 206, 207, 208, 209, 210, 211, 212, 213, 214, 215, 216, 217, 218, 219, 220, 221, 222, 223, 224, 225, 226, 227, 228, 229, 230, 231, 232, 233, 234, 235, 236, 237, 238, 239, 240, 241, 242, 243, 244, 245, 246, 247, 248, 249, 250, 251, 252, 253, 254, 255, 512, 513, 514, 515, 516, 517, 518, 519, 520, 521, 522, 523, 524, 525, 526, 527, 528, 529, 530, 531, 532, 533, 534, 535, 536, 537, 538, 539, 540, 541, 542, 543, 544, 545, 546, 547, 548, 549, 550, 551, 552, 553, 554, 555, 556, 557, 558, 559, 560, 561, 562, 563, 564, 565, 566, 567, 568, 569, 570, 571, 572, 573, 574, 575], [0.8889, 0.8863, 0.8844, 0.883, 0.8821, 0.8816, 0.8817, 0.8821, 0.8818, 0.8818, 0.8824, 0.8833, 0.885, 0.887, 0.8897, 0.8929, 0.8897, 0.887, 0.885, 0.8833, 0.8824, 0.8818, 0.8818, 0.8821, 0.8817, 0.8816, 0.8821, 0.883, 0.8844, 0.8863, 0.8889, 0.892, 0.8889, 0.8863, 0.8844, 0.883, 0.8821, 0.8816, 0.8817, 0.8821, 0.8818, 0.8818, 0.8824, 0.8833, 0.885, 0.887, 0.8897, 0.8929, 0.8897, 0.887, 0.885, 0.8833, 0.8824, 0.8818, 0.8818, 0.8821, 0.8817, 0.8816, 0.8821, 0.883, 0.8844, 0.8863, 0.8889, 0.892, 0.01503, 0.01503, 0.01503, 0.01503, 0.01503, 0.01503, 0.01503, 0.01503, 0.01503, 0.01503, 0.01503, 0.01503, 0.01503, 0.01504, 0.01504, 0.01504, 0.01504, 0.01504, 0.01503, 0.01503, 0.01503, 0.01503, 0.01503, 0.01503, 0.01503, 0.01503, 0.01503, 0.01503, 0.01503, 0.01503, 0.01503, 0.01503, 0.01503, 0.01503, 0.01503, 0.01503, 0.01503, 0.01503, 0.01503, 0.01503, 0.01503, 0.01503, 0.01503, 0.01503, 0.01503, 0.01504, 0.01504, 0.01504, 0.01504, 0.01504, 0.01503, 0.01503, 0.01503, 0.01503, 0.01503, 0.01503, 0.01503, 0.01503, 0.01503, 0.01503, 0.01503, 0.01503, 0.01503, 0.01503, 0.3436, 0.3436, 0.3436, 0.3436, 0.3435, 0.3435, 0.3435, 0.3435, 0.3436, 0.3436, 0.3436, 0.3436, 0.3437, 0.3437, 0.3437, 0.3437, 0.3437, 0.3436, 0.3436, 0.3436, 0.3436, 0.3435, 0.3435, 0.3435, 0.3435, 0.3436, 0.3436, 0.3436, 0.3436, 0.3436, 0.3437, 0.3436, 0.3436, 0.3436, 0.3436, 0.3436, 0.3435, 0.3435, 0.3435, 0.3435, 0.3436, 0.3436, 0.3436, 0.3436, 0.3437, 0.3437, 0.3437, 0.3437, 0.3437, 0.3436, 0.3436, 0.3436, 0.3436, 0.3435, 0.3435, 0.3435, 0.3436, 0.3436, 0.3436, 0.3436, 0.3436, 0.3436, 0.3437, 0.3436, 0.6219, 0.6218, 0.6217, 0.6216, 0.6216, 0.6215, 0.6215, 0.6216, 0.6216, 0.6217, 0.6218, 0.6219, 0.622, 0.6221, 0.6221, 0.6221, 0.622, 0.6219, 0.6218, 0.6217, 0.6216, 0.6216, 0.6215, 0.6215, 0.6216, 0.6216, 0.6217, 0.6218, 0.6219, 0.622, 0.622, 0.622, 0.6219, 0.6218, 0.6217, 0.6216, 0.6216, 0.6215, 0.6215, 0.6216, 0.6216, 0.6217, 0.6218, 0.6219, 0.622, 0.6221, 0.6221, 0.6221, 0.622, 0.6219, 0.6218, 0.6217, 0.6216, 0.6216, 0.6215, 0.6215, 0.6216, 0.6216, 0.6217, 0.6218, 0.6219, 0.622, 0.622, 0.622]): _vg.add([_i], _w, 'REPLACE')
_vg = ob_cilindro.vertex_groups.new(name='Intermedio')
for _i, _w in zip([0, 2, 4, 6, 8, 10, 12, 14, 16, 18, 20, 22, 24, 26, 28, 30, 32, 34, 36, 38, 40, 42, 44, 46, 48, 50, 52, 54, 56, 58, 60, 62, 64, 66, 68, 70, 72, 74, 76, 78, 80, 82, 84, 86, 88, 90, 92, 94, 96, 98, 100, 102, 104, 106, 108, 110, 112, 114, 116, 118, 120, 122, 124, 126, 128, 129, 130, 131, 132, 133, 134, 135, 136, 137, 138, 139, 140, 141, 142, 143, 144, 145, 146, 147, 148, 149, 150, 151, 152, 153, 154, 155, 156, 157, 158, 159, 160, 161, 162, 163, 164, 165, 166, 167, 168, 169, 170, 171, 172, 173, 174, 175, 176, 177, 178, 179, 180, 181, 182, 183, 184, 185, 186, 187, 188, 189, 190, 191, 192, 193, 194, 195, 196, 197, 198, 199, 200, 201, 202, 203, 204, 205, 206, 207, 208, 209, 210, 211, 212, 213, 214, 215, 216, 217, 218, 219, 220, 221, 222, 223, 224, 225, 226, 227, 228, 229, 230, 231, 232, 233, 234, 235, 236, 237, 238, 239, 240, 241, 242, 243, 244, 245, 246, 247, 248, 249, 250, 251, 252, 253, 254, 255, 256, 257, 258, 259, 260, 261, 262, 263, 264, 265, 266, 267, 268, 269, 270, 271, 272, 273, 274, 275, 276, 277, 278, 279, 280, 281, 282, 283, 284, 285, 286, 287, 288, 289, 290, 291, 292, 293, 294, 295, 296, 297, 298, 299, 300, 301, 302, 303, 304, 305, 306, 307, 308, 309, 310, 311, 312, 313, 314, 315, 316, 317, 318, 319, 320, 321, 322, 323, 324, 325, 326, 327, 328, 329, 330, 331, 332, 333, 334, 335, 336, 337, 338, 339, 340, 341, 342, 343, 344, 345, 346, 347, 348, 349, 350, 351, 352, 353, 354, 355, 356, 357, 358, 359, 360, 361, 362, 363, 364, 365, 366, 367, 368, 369, 370, 371, 372, 373, 374, 375, 376, 377, 378, 379, 380, 381, 382, 383, 512, 513, 514, 515, 516, 517, 518, 519, 520, 521, 522, 523, 524, 525, 526, 527, 528, 529, 530, 531, 532, 533, 534, 535, 536, 537, 538, 539, 540, 541, 542, 543, 544, 545, 546, 547, 548, 549, 550, 551, 552, 553, 554, 555, 556, 557, 558, 559, 560, 561, 562, 563, 564, 565, 566, 567, 568, 569, 570, 571, 572, 573, 574, 575], [0.111, 0.1136, 0.1155, 0.117, 0.1179, 0.1184, 0.1183, 0.1178, 0.1182, 0.1182, 0.1176, 0.1166, 0.115, 0.113, 0.1103, 0.1071, 0.1103, 0.113, 0.115, 0.1166, 0.1176, 0.1182, 0.1182, 0.1178, 0.1183, 0.1184, 0.1179, 0.117, 0.1155, 0.1136, 0.111, 0.108, 0.111, 0.1136, 0.1155, 0.117, 0.1179, 0.1184, 0.1183, 0.1178, 0.1182, 0.1182, 0.1176, 0.1166, 0.115, 0.113, 0.1103, 0.1071, 0.1103, 0.113, 0.115, 0.1166, 0.1176, 0.1182, 0.1182, 0.1178, 0.1183, 0.1184, 0.1179, 0.117, 0.1155, 0.1136, 0.111, 0.108, 0.9655, 0.9655, 0.9655, 0.9655, 0.9655, 0.9655, 0.9655, 0.9655, 0.9655, 0.9655, 0.9655, 0.9655, 0.9655, 0.9655, 0.9655, 0.9655, 0.9655, 0.9655, 0.9655, 0.9655, 0.9655, 0.9655, 0.9655, 0.9655, 0.9655, 0.9655, 0.9655, 0.9655, 0.9655, 0.9655, 0.9655, 0.9655, 0.9655, 0.9655, 0.9655, 0.9655, 0.9655, 0.9655, 0.9655, 0.9655, 0.9655, 0.9655, 0.9655, 0.9655, 0.9655, 0.9655, 0.9655, 0.9655, 0.9655, 0.9655, 0.9655, 0.9655, 0.9655, 0.9655, 0.9655, 0.9655, 0.9655, 0.9655, 0.9655, 0.9655, 0.9655, 0.9655, 0.9655, 0.9655, 0.656, 0.656, 0.6561, 0.6561, 0.6561, 0.6561, 0.6561, 0.6561, 0.6561, 0.6561, 0.656, 0.656, 0.656, 0.656, 0.656, 0.656, 0.656, 0.656, 0.656, 0.6561, 0.6561, 0.6561, 0.6561, 0.6561, 0.6561, 0.6561, 0.6561, 0.656, 0.656, 0.656, 0.656, 0.656, 0.656, 0.656, 0.6561, 0.6561, 0.6561, 0.6561, 0.6561, 0.6561, 0.6561, 0.6561, 0.656, 0.656, 0.656, 0.656, 0.656, 0.656, 0.656, 0.656, 0.656, 0.6561, 0.6561, 0.6561, 0.6561, 0.6561, 0.6561, 0.6561, 0.6561, 0.656, 0.656, 0.656, 0.656, 0.656, 0.9344, 0.1117, 0.1117, 0.9344, 0.1117, 0.9344, 0.1117, 0.9344, 0.1117, 0.9344, 0.1117, 0.9344, 0.1117, 0.9344, 0.1117, 0.9344, 0.1117, 0.9344, 0.1117, 0.9344, 0.1117, 0.9344, 0.1117, 0.9344, 0.1117, 0.9344, 0.1117, 0.9344, 0.1117, 0.9344, 0.1117, 0.9344, 0.1117, 0.9344, 0.1117, 0.9344, 0.1117, 0.9344, 0.1117, 0.9344, 0.1117, 0.9344, 0.1117, 0.9344, 0.1117, 0.9344, 0.1117, 0.9344, 0.1117, 0.9344, 0.1117, 0.9344, 0.1117, 0.9344, 0.1117, 0.9344, 0.1117, 0.9344, 0.1117, 0.9344, 0.1117, 0.9344, 0.1117, 0.9344, 0.1117, 0.9344, 0.1117, 0.9344, 0.1117, 0.9344, 0.1117, 0.9344, 0.1117, 0.9344, 0.1117, 0.9344, 0.1117, 0.9344, 0.1117, 0.9344, 0.1117, 0.9344, 0.1117, 0.9344, 0.1117, 0.9344, 0.1117, 0.9344, 0.1117, 0.9344, 0.1117, 0.9344, 0.1117, 0.9344, 0.1117, 0.9344, 0.1117, 0.9344, 0.1117, 0.9344, 0.1117, 0.9344, 0.1117, 0.9344, 0.1117, 0.9344, 0.1117, 0.9344, 0.1117, 0.9344, 0.1117, 0.9344, 0.1117, 0.9344, 0.1117, 0.9344, 0.1117, 0.9344, 0.1117, 0.9344, 0.1117, 0.9344, 0.1117, 0.9344, 0.1117, 0.9344, 0.1117, 0.9344, 0.3779, 0.378, 0.3781, 0.3782, 0.3782, 0.3783, 0.3783, 0.3782, 0.3782, 0.3781, 0.378, 0.3779, 0.3778, 0.3777, 0.3777, 0.3777, 0.3778, 0.3779, 0.378, 0.3781, 0.3782, 0.3782, 0.3783, 0.3783, 0.3782, 0.3782, 0.3781, 0.378, 0.3779, 0.3778, 0.3778, 0.3778, 0.3779, 0.378, 0.3781, 0.3782, 0.3782, 0.3783, 0.3783, 0.3782, 0.3782, 0.3781, 0.378, 0.3779, 0.3778, 0.3777, 0.3777, 0.3777, 0.3778, 0.3779, 0.378, 0.3781, 0.3782, 0.3782, 0.3783, 0.3783, 0.3782, 0.3782, 0.3781, 0.378, 0.3779, 0.3778, 0.3778, 0.3778]): _vg.add([_i], _w, 'REPLACE')
_vg = ob_cilindro.vertex_groups.new(name='Intermedio2')
for _i, _w in zip([256, 257, 258, 259, 260, 261, 262, 263, 264, 265, 266, 267, 268, 269, 270, 271, 272, 273, 274, 275, 276, 277, 278, 279, 280, 281, 282, 283, 284, 285, 286, 287, 288, 289, 290, 291, 292, 293, 294, 295, 296, 297, 298, 299, 300, 301, 302, 303, 304, 305, 306, 307, 308, 309, 310, 311, 312, 313, 314, 315, 316, 317, 318, 319, 320, 321, 322, 323, 324, 325, 326, 327, 328, 329, 330, 331, 332, 333, 334, 335, 336, 337, 338, 339, 340, 341, 342, 343, 344, 345, 346, 347, 348, 349, 350, 351, 352, 353, 354, 355, 356, 357, 358, 359, 360, 361, 362, 363, 364, 365, 366, 367, 368, 369, 370, 371, 372, 373, 374, 375, 376, 377, 378, 379, 380, 381, 382, 383, 384, 385, 386, 387, 388, 389, 390, 391, 392, 393, 394, 395, 396, 397, 398, 399, 400, 401, 402, 403, 404, 405, 406, 407, 408, 409, 410, 411, 412, 413, 414, 415, 416, 417, 418, 419, 420, 421, 422, 423, 424, 425, 426, 427, 428, 429, 430, 431, 432, 433, 434, 435, 436, 437, 438, 439, 440, 441, 442, 443, 444, 445, 446, 447, 448, 449, 450, 451, 452, 453, 454, 455, 456, 457, 458, 459, 460, 461, 462, 463, 464, 465, 466, 467, 468, 469, 470, 471, 472, 473, 474, 475, 476, 477, 478, 479, 480, 481, 482, 483, 484, 485, 486, 487, 488, 489, 490, 491, 492, 493, 494, 495, 496, 497, 498, 499, 500, 501, 502, 503, 504, 505, 506, 507, 508, 509, 510, 511], [0.06286, 0.8636, 0.8636, 0.06286, 0.8636, 0.06286, 0.8636, 0.06286, 0.8636, 0.06286, 0.8636, 0.06286, 0.8636, 0.06286, 0.8636, 0.06286, 0.8636, 0.06286, 0.8636, 0.06286, 0.8636, 0.06286, 0.8636, 0.06286, 0.8636, 0.06286, 0.8636, 0.06286, 0.8636, 0.06286, 0.8636, 0.06286, 0.8636, 0.06286, 0.8636, 0.06286, 0.8636, 0.06286, 0.8636, 0.06286, 0.8636, 0.06286, 0.8636, 0.06286, 0.8636, 0.06286, 0.8636, 0.06286, 0.8636, 0.06286, 0.8636, 0.06286, 0.8636, 0.06286, 0.8636, 0.06286, 0.8636, 0.06286, 0.8636, 0.06286, 0.8636, 0.06286, 0.8636, 0.06286, 0.8636, 0.06286, 0.8636, 0.06286, 0.8636, 0.06286, 0.8636, 0.06286, 0.8636, 0.06286, 0.8636, 0.06286, 0.8636, 0.06286, 0.8636, 0.06286, 0.8636, 0.06286, 0.8636, 0.06286, 0.8636, 0.06286, 0.8636, 0.06286, 0.8636, 0.06286, 0.8636, 0.06286, 0.8636, 0.06286, 0.8636, 0.06286, 0.8636, 0.06286, 0.8636, 0.06286, 0.8636, 0.06286, 0.8636, 0.06286, 0.8636, 0.06286, 0.8636, 0.06286, 0.8636, 0.06286, 0.8636, 0.06286, 0.8636, 0.06286, 0.8636, 0.06286, 0.8636, 0.06286, 0.8636, 0.06286, 0.8636, 0.06286, 0.8636, 0.06286, 0.8636, 0.06286, 0.8636, 0.06286, 0.8126, 0.8126, 0.8126, 0.8126, 0.8126, 0.8126, 0.8126, 0.8126, 0.8126, 0.8126, 0.8126, 0.8126, 0.8126, 0.8126, 0.8126, 0.8126, 0.8126, 0.8126, 0.8126, 0.8126, 0.8126, 0.8126, 0.8126, 0.8126, 0.8126, 0.8126, 0.8126, 0.8126, 0.8126, 0.8126, 0.8126, 0.8126, 0.8126, 0.8126, 0.8126, 0.8126, 0.8126, 0.8126, 0.8126, 0.8126, 0.8126, 0.8126, 0.8126, 0.8126, 0.8126, 0.8126, 0.8126, 0.8126, 0.8126, 0.8126, 0.8126, 0.8126, 0.8126, 0.8126, 0.8126, 0.8126, 0.8126, 0.8126, 0.8126, 0.8126, 0.8126, 0.8126, 0.8126, 0.8126, 0.06849, 0.06849, 0.06849, 0.06849, 0.06849, 0.06849, 0.06849, 0.06849, 0.06849, 0.06849, 0.06849, 0.06849, 0.06849, 0.06849, 0.06849, 0.06849, 0.06849, 0.06849, 0.06849, 0.06849, 0.06849, 0.06849, 0.06849, 0.06849, 0.06849, 0.06849, 0.06849, 0.06849, 0.06849, 0.06849, 0.06849, 0.06849, 0.06849, 0.06849, 0.06849, 0.06849, 0.06849, 0.06849, 0.06849, 0.06849, 0.06849, 0.06849, 0.06849, 0.06849, 0.06849, 0.06849, 0.06849, 0.06849, 0.06849, 0.06849, 0.06849, 0.06849, 0.06849, 0.06849, 0.06849, 0.06849, 0.06849, 0.06849, 0.06849, 0.06849, 0.06849, 0.06849, 0.06849, 0.06849]): _vg.add([_i], _w, 'REPLACE')
_vg = ob_cilindro.vertex_groups.new(name='Punta')
for _i, _w in zip([1, 3, 5, 7, 9, 11, 13, 15, 17, 19, 21, 23, 25, 27, 29, 31, 33, 35, 37, 39, 41, 43, 45, 47, 49, 51, 53, 55, 57, 59, 61, 63, 65, 67, 69, 71, 73, 75, 77, 79, 81, 83, 85, 87, 89, 91, 93, 95, 97, 99, 101, 103, 105, 107, 109, 111, 113, 115, 117, 119, 121, 123, 125, 127, 384, 385, 386, 387, 388, 389, 390, 391, 392, 393, 394, 395, 396, 397, 398, 399, 400, 401, 402, 403, 404, 405, 406, 407, 408, 409, 410, 411, 412, 413, 414, 415, 416, 417, 418, 419, 420, 421, 422, 423, 424, 425, 426, 427, 428, 429, 430, 431, 432, 433, 434, 435, 436, 437, 438, 439, 440, 441, 442, 443, 444, 445, 446, 447, 448, 449, 450, 451, 452, 453, 454, 455, 456, 457, 458, 459, 460, 461, 462, 463, 464, 465, 466, 467, 468, 469, 470, 471, 472, 473, 474, 475, 476, 477, 478, 479, 480, 481, 482, 483, 484, 485, 486, 487, 488, 489, 490, 491, 492, 493, 494, 495, 496, 497, 498, 499, 500, 501, 502, 503, 504, 505, 506, 507, 508, 509, 510, 511], [0.9984, 0.9984, 0.9984, 0.9984, 0.9984, 0.9984, 0.9983, 0.9983, 0.9983, 0.9983, 0.9983, 0.9983, 0.9983, 0.9983, 0.9984, 0.9984, 0.9984, 0.9984, 0.9984, 0.9984, 0.9984, 0.9984, 0.9984, 0.9983, 0.9983, 0.9983, 0.9983, 0.9983, 0.9983, 0.9983, 0.9983, 0.9984, 0.9984, 0.9984, 0.9984, 0.9984, 0.9984, 0.9984, 0.9983, 0.9983, 0.9983, 0.9983, 0.9983, 0.9983, 0.9983, 0.9983, 0.9984, 0.9984, 0.9984, 0.9984, 0.9984, 0.9984, 0.9984, 0.9984, 0.9984, 0.9983, 0.9983, 0.9983, 0.9983, 0.9983, 0.9983, 0.9983, 0.9983, 0.9984, 0.1698, 0.1698, 0.1698, 0.1698, 0.1698, 0.1698, 0.1698, 0.1698, 0.1698, 0.1698, 0.1698, 0.1698, 0.1698, 0.1698, 0.1698, 0.1698, 0.1698, 0.1698, 0.1698, 0.1698, 0.1698, 0.1698, 0.1698, 0.1698, 0.1698, 0.1698, 0.1698, 0.1698, 0.1698, 0.1698, 0.1698, 0.1698, 0.1698, 0.1698, 0.1698, 0.1698, 0.1698, 0.1698, 0.1698, 0.1698, 0.1698, 0.1698, 0.1698, 0.1698, 0.1698, 0.1698, 0.1698, 0.1698, 0.1698, 0.1698, 0.1698, 0.1698, 0.1698, 0.1698, 0.1698, 0.1698, 0.1698, 0.1698, 0.1698, 0.1698, 0.1698, 0.1698, 0.1698, 0.1698, 0.93, 0.93, 0.93, 0.93, 0.93, 0.93, 0.93, 0.93, 0.93, 0.93, 0.93, 0.93, 0.93, 0.93, 0.93, 0.93, 0.93, 0.93, 0.93, 0.93, 0.93, 0.93, 0.93, 0.93, 0.93, 0.93, 0.93, 0.93, 0.93, 0.93, 0.93, 0.93, 0.93, 0.93, 0.93, 0.93, 0.93, 0.93, 0.93, 0.93, 0.93, 0.93, 0.93, 0.93, 0.93, 0.93, 0.93, 0.93, 0.93, 0.93, 0.93, 0.93, 0.93, 0.93, 0.93, 0.93, 0.93, 0.93, 0.93, 0.93, 0.93, 0.93, 0.93, 0.93]): _vg.add([_i], _w, 'REPLACE')
_m = ob_cilindro.modifiers.new('Esqueleto', 'ARMATURE')
_m.object = ob_esqueleto
ob_esqueleto.location = (0.0, 0.0, -1.266)
ob_esqueleto.scale = (3.458, 3.458, 3.458)
ob_esqueleto.show_in_front = True
ob_esqueleto.lineart.crease_threshold = 0.0

# ---- collection membership
col_collection.objects.link(ob_light)
col_collection.objects.link(ob_camera)
col_collection.objects.link(ob_cilindro)
col_collection.objects.link(ob_esqueleto)

# ---- scene / render settings (as saved in the file)
scene.camera = ob_camera
scene.frame_start = 1; scene.frame_end = 250; scene.frame_set(1)
scene.render.engine = 'BLENDER_EEVEE_NEXT'
scene.cycles.use_denoising = False
scene.cycles.samples = 128
scene.cycles.sampling_pattern = 'TABULATED_SOBOL'
scene.cycles.use_adaptive_sampling = False
scene.cycles.use_light_tree = False
scene.view_settings.view_transform = 'Filmic'
bpy.context.view_layer.update()
